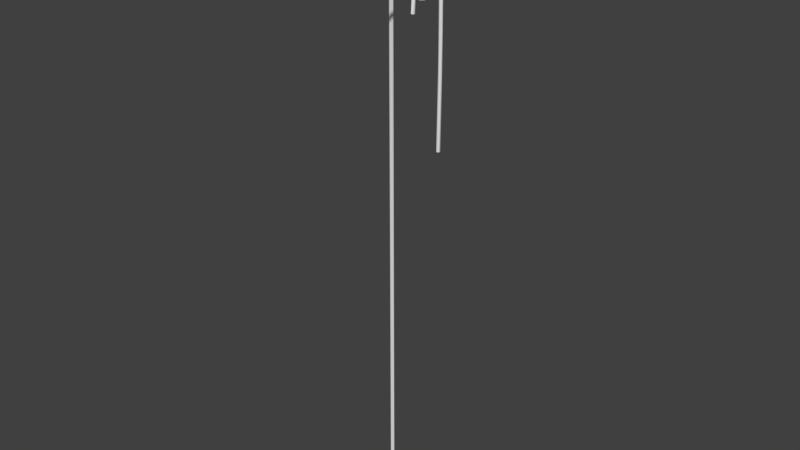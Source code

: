 # Source: RopeAndPiton.blend  (saved by Blender 2.78.0; exported with 4.5.12 LTS)
import bpy
from mathutils import Matrix  # noqa: F401  (used for matrix-valued properties, if any)

bpy.ops.wm.read_factory_settings(use_empty=True)
scene = bpy.context.scene
scene.name = 'Scene'

# ---- collections
col_collection_1 = bpy.data.collections.new('Collection 1'); scene.collection.children.link(col_collection_1)

# ---- materials (node trees are filled in below, after node groups)
mat_material = bpy.data.materials.new('Material')
mat_material.alpha_threshold = 0.0
mat_material.use_transparent_shadow = False
mat_material.roughness = 0.5
mat_material.line_color = (0.0, 0.0, 0.0, 1.0)

# ---- material node trees

# ---- world
world_world = bpy.data.worlds.new('World'); scene.world = world_world
world_world.color = (0.05088, 0.05088, 0.05088)
world_world.use_sun_shadow = False
world_world.sun_shadow_jitter_overblur = 0.0
world_world.cycles.sampling_method = 'MANUAL'

# ---- meshes
me_cylinder = bpy.data.meshes.new('Cylinder')
me_cylinder.from_pydata([(-0.1225, 0.2516, -0.03158), (0.2068, 0.2622, 0.02392), (-0.1251, 0.2467, -0.08826), (0.2067, 0.2649, -0.03297), (-0.1325, 0.2319, -0.1428), (0.2115, 0.2576, -0.08924), (-0.1447, 0.208, -0.193), (0.2211, 0.2405, -0.1427), (-0.161, 0.1758, -0.237), (0.2352, 0.2144, -0.1914), (-0.1809, 0.1365, -0.2731), (0.253, 0.1803, -0.2333), (-0.2037, 0.09171, -0.3), (0.274, 0.1394, -0.2669), (-0.2283, 0.0431, -0.3165), (0.2974, 0.09338, -0.2909), (-0.254, -0.007439, -0.3221), (0.3222, 0.04394, -0.3044), (-0.2796, -0.05798, -0.3165), (0.3476, -0.007003, -0.3068), (-0.3043, -0.1066, -0.3), (0.3725, -0.05748, -0.2981), (-0.327, -0.1514, -0.2731), (0.3959, -0.1056, -0.2786), (-0.3469, -0.1906, -0.237), (0.417, -0.1494, -0.249), (-0.3632, -0.2229, -0.193), (0.435, -0.1873, -0.2105), (-0.3754, -0.2468, -0.1428), (0.4492, -0.2178, -0.1645), (-0.3829, -0.2615, -0.08826), (0.459, -0.2398, -0.1129), (-0.3854, -0.2665, -0.03158), (0.464, -0.2523, -0.05756), (-0.3829, -0.2615, 0.02509), (0.4641, -0.255, -0.0006781), (-0.3754, -0.2468, 0.07959), (0.4593, -0.2476, 0.05559), (-0.3632, -0.2229, 0.1298), (0.4496, -0.2306, 0.1091), (-0.3469, -0.1906, 0.1738), (0.4356, -0.2045, 0.1577), (-0.327, -0.1514, 0.21), (0.4178, -0.1704, 0.1997), (-0.3043, -0.1066, 0.2368), (0.3968, -0.1295, 0.2333), (-0.2796, -0.05798, 0.2533), (0.3734, -0.08344, 0.2573), (-0.254, -0.007439, 0.2589), (0.3485, -0.034, 0.2708), (-0.2283, 0.0431, 0.2533), (0.3232, 0.01695, 0.2732), (-0.2037, 0.09171, 0.2368), (0.2983, 0.06743, 0.2645), (-0.1809, 0.1365, 0.21), (0.2749, 0.1155, 0.2449), (-0.161, 0.1758, 0.1738), (0.2537, 0.1593, 0.2153), (-0.1447, 0.208, 0.1298), (0.2358, 0.1972, 0.1768), (-0.1325, 0.2319, 0.07959), (0.2216, 0.2278, 0.1309), (-0.1251, 0.2467, 0.02509), (0.2118, 0.2497, 0.07924), (-0.4584, 0.5873, 0.02818), (-0.4634, 0.5848, -0.02849), (-0.4781, 0.5773, -0.08299), (-0.5021, 0.5651, -0.1332), (-0.5343, 0.5488, -0.1772), (-0.5735, 0.5288, -0.2134), (-0.6183, 0.5061, -0.2402), (-0.6669, 0.4814, -0.2567), (-0.7174, 0.4557, -0.2623), (-0.7679, 0.43, -0.2567), (-0.8165, 0.4053, -0.2402), (-0.8613, 0.3826, -0.2134), (-0.9005, 0.3626, -0.1772), (-0.9327, 0.3463, -0.1332), (-0.9566, 0.3341, -0.08299), (-0.9714, 0.3266, -0.02849), (-0.9764, 0.3241, 0.02818), (-0.9714, 0.3266, 0.08486), (-0.9566, 0.3341, 0.1394), (-0.9327, 0.3463, 0.1896), (-0.9005, 0.3626, 0.2336), (-0.8613, 0.3826, 0.2697), (-0.8165, 0.4053, 0.2966), (-0.7679, 0.43, 0.3131), (-0.7174, 0.4557, 0.3187), (-0.6669, 0.4814, 0.3131), (-0.6183, 0.5061, 0.2966), (-0.5735, 0.5288, 0.2697), (-0.5343, 0.5488, 0.2336), (-0.5021, 0.5651, 0.1896), (-0.4781, 0.5773, 0.1394), (-0.4634, 0.5848, 0.08485), (-0.5479, 1.319, 0.01676), (-0.5533, 1.32, -0.03991), (-0.5695, 1.324, -0.09441), (-0.5957, 1.33, -0.1446), (-0.6309, 1.337, -0.1887), (-0.6739, 1.347, -0.2248), (-0.7229, 1.358, -0.2516), (-0.776, 1.37, -0.2682), (-0.8313, 1.382, -0.2737), (-0.8866, 1.395, -0.2682), (-0.9398, 1.407, -0.2516), (-0.9888, 1.418, -0.2248), (-1.032, 1.428, -0.1887), (-1.067, 1.435, -0.1446), (-1.093, 1.441, -0.09441), (-1.109, 1.445, -0.03991), (-1.115, 1.446, 0.01676), (-1.109, 1.445, 0.07344), (-1.093, 1.441, 0.1279), (-1.067, 1.435, 0.1782), (-1.032, 1.428, 0.2222), (-0.9888, 1.418, 0.2583), (-0.9398, 1.407, 0.2852), (-0.8866, 1.395, 0.3017), (-0.8313, 1.382, 0.3073), (-0.776, 1.37, 0.3017), (-0.7229, 1.358, 0.2852), (-0.6739, 1.347, 0.2583), (-0.6309, 1.337, 0.2222), (-0.5957, 1.33, 0.1782), (-0.5695, 1.324, 0.1279), (-0.5533, 1.32, 0.07344), (-0.4409, 2.227, 0.02714), (-0.4431, 2.229, -0.0297), (-0.455, 2.237, -0.08482), (-0.4759, 2.251, -0.1361), (-0.5051, 2.269, -0.1815), (-0.5415, 2.291, -0.2194), (-0.5837, 2.316, -0.2483), (-0.6301, 2.343, -0.267), (-0.6788, 2.371, -0.2749), (-0.7281, 2.4, -0.2717), (-0.776, 2.427, -0.2574), (-0.8206, 2.452, -0.2326), (-0.8603, 2.474, -0.1983), (-0.8935, 2.493, -0.1558), (-0.919, 2.506, -0.1068), (-0.9358, 2.515, -0.053), (-0.9432, 2.518, 0.003387), (-0.941, 2.515, 0.06023), (-0.9291, 2.507, 0.1153), (-0.9082, 2.494, 0.1666), (-0.879, 2.476, 0.2121), (-0.8426, 2.454, 0.25), (-0.8004, 2.429, 0.2788), (-0.754, 2.401, 0.2976), (-0.7053, 2.373, 0.3055), (-0.656, 2.345, 0.3022), (-0.6082, 2.317, 0.2879), (-0.5635, 2.292, 0.2632), (-0.5238, 2.27, 0.2289), (-0.4906, 2.252, 0.1864), (-0.4651, 2.238, 0.1373), (-0.4483, 2.23, 0.08353), (-0.1042, 2.739, -0.03046), (-0.1039, 2.742, -0.0873), (-0.1064, 2.756, -0.1424), (-0.1117, 2.781, -0.1937), (-0.1194, 2.814, -0.2391), (-0.1294, 2.855, -0.277), (-0.1412, 2.903, -0.3059), (-0.1544, 2.955, -0.3246), (-0.1685, 3.01, -0.3325), (-0.1829, 3.065, -0.3293), (-0.1971, 3.118, -0.315), (-0.2105, 3.168, -0.2902), (-0.2226, 3.211, -0.2559), (-0.233, 3.248, -0.2134), (-0.2413, 3.276, -0.1644), (-0.247, 3.293, -0.1106), (-0.2501, 3.301, -0.05421), (-0.2504, 3.297, 0.002632), (-0.2479, 3.283, 0.05775), (-0.2427, 3.259, 0.109), (-0.2349, 3.226, 0.1545), (-0.2249, 3.184, 0.1924), (-0.2131, 3.137, 0.2212), (-0.1999, 3.085, 0.24), (-0.1858, 3.03, 0.2479), (-0.1714, 2.975, 0.2446), (-0.1572, 2.922, 0.2303), (-0.1438, 2.872, 0.2056), (-0.1317, 2.828, 0.1713), (-0.1213, 2.792, 0.1288), (-0.1131, 2.764, 0.07969), (-0.1073, 2.746, 0.02593), (0.4331, 2.775, -0.119), (0.4351, 2.778, -0.1759), (0.4402, 2.791, -0.231), (0.448, 2.815, -0.2823), (0.4583, 2.848, -0.3277), (0.4708, 2.888, -0.3656), (0.4849, 2.935, -0.3945), (0.5, 2.987, -0.4132), (0.5157, 3.041, -0.4211), (0.5313, 3.096, -0.4179), (0.5463, 3.149, -0.4036), (0.5599, 3.198, -0.3788), (0.5718, 3.242, -0.3445), (0.5814, 3.279, -0.302), (0.5884, 3.307, -0.2529), (0.5925, 3.325, -0.1992), (0.5936, 3.333, -0.1428), (0.5916, 3.33, -0.08595), (0.5866, 3.317, -0.03084), (0.5788, 3.293, 0.02043), (0.5685, 3.261, 0.06589), (0.556, 3.22, 0.1038), (0.5419, 3.173, 0.1326), (0.5267, 3.121, 0.1514), (0.511, 3.067, 0.1593), (0.4954, 3.013, 0.156), (0.4805, 2.959, 0.1417), (0.4668, 2.91, 0.117), (0.455, 2.866, 0.08268), (0.4454, 2.829, 0.04019), (0.4384, 2.801, -0.008889), (0.4342, 2.783, -0.06265), (0.8338, 2.197, -0.2424), (0.8372, 2.197, -0.2992), (0.8504, 2.203, -0.3543), (0.873, 2.213, -0.4056), (0.9039, 2.228, -0.4511), (0.9422, 2.246, -0.489), (0.9862, 2.268, -0.5178), (1.034, 2.292, -0.5366), (1.085, 2.318, -0.5445), (1.135, 2.343, -0.5412), (1.184, 2.369, -0.5269), (1.23, 2.392, -0.5022), (1.27, 2.414, -0.4679), (1.303, 2.432, -0.4254), (1.328, 2.446, -0.3763), (1.345, 2.455, -0.3225), (1.351, 2.46, -0.2661), (1.348, 2.459, -0.2093), (1.335, 2.454, -0.1542), (1.312, 2.443, -0.1029), (1.281, 2.429, -0.05745), (1.243, 2.41, -0.01956), (1.199, 2.388, 0.009312), (1.151, 2.364, 0.02805), (1.1, 2.339, 0.03595), (1.05, 2.313, 0.03269), (1.001, 2.288, 0.0184), (0.9553, 2.264, -0.006363), (0.9151, 2.243, -0.04065), (0.8818, 2.225, -0.08315), (0.8565, 2.211, -0.1322), (0.8403, 2.201, -0.186), (0.8818, 1.286, -0.297), (0.8852, 1.286, -0.3538), (0.8995, 1.287, -0.4089), (0.9241, 1.29, -0.4602), (0.9581, 1.294, -0.5057), (1.0, 1.3, -0.5436), (1.049, 1.307, -0.5724), (1.102, 1.315, -0.5912), (1.158, 1.323, -0.5991), (1.214, 1.332, -0.5958), (1.268, 1.341, -0.5815), (1.319, 1.35, -0.5567), (1.364, 1.357, -0.5225), (1.401, 1.364, -0.48), (1.429, 1.37, -0.4309), (1.448, 1.374, -0.3771), (1.455, 1.376, -0.3207), (1.452, 1.377, -0.2639), (1.438, 1.376, -0.2088), (1.413, 1.373, -0.1575), (1.379, 1.368, -0.112), (1.337, 1.362, -0.07416), (1.288, 1.355, -0.04529), (1.235, 1.347, -0.02654), (1.179, 1.339, -0.01865), (1.123, 1.33, -0.02191), (1.069, 1.321, -0.0362), (1.018, 1.313, -0.06096), (0.9735, 1.305, -0.09525), (0.9361, 1.298, -0.1378), (0.9078, 1.293, -0.1868), (0.8894, 1.289, -0.2406), (0.7219, 0.7548, -0.4097), (0.7244, 0.7524, -0.4665), (0.7369, 0.7456, -0.5217), (0.7591, 0.7344, -0.5729), (0.79, 0.7195, -0.6184), (0.8284, 0.7013, -0.6563), (0.8729, 0.6806, -0.6852), (0.9218, 0.6581, -0.7039), (0.9731, 0.6348, -0.7118), (1.025, 0.6115, -0.7085), (1.075, 0.5891, -0.6942), (1.122, 0.5684, -0.6695), (1.164, 0.5504, -0.6352), (1.199, 0.5356, -0.5927), (1.226, 0.5246, -0.5436), (1.243, 0.5179, -0.4898), (1.251, 0.5156, -0.4335), (1.248, 0.518, -0.3766), (1.236, 0.5249, -0.3215), (1.214, 0.5361, -0.2702), (1.183, 0.551, -0.2248), (1.144, 0.5692, -0.1869), (1.1, 0.5899, -0.158), (1.051, 0.6124, -0.1393), (0.9996, 0.6357, -0.1314), (0.9477, 0.659, -0.1346), (0.8974, 0.6814, -0.1489), (0.8504, 0.7021, -0.1737), (0.8087, 0.7201, -0.208), (0.7738, 0.7349, -0.2505), (0.7471, 0.7459, -0.2996), (0.7295, 0.7526, -0.3533), (0.5945, 0.3426, -0.473), (0.5979, 0.337, -0.5295), (0.6068, 0.322, -0.5837), (0.6208, 0.2982, -0.6335), (0.6395, 0.2664, -0.6769), (0.6621, 0.2279, -0.7124), (0.6877, 0.1842, -0.7384), (0.7154, 0.137, -0.754), (0.744, 0.08798, -0.7587), (0.7726, 0.03914, -0.7522), (0.7999, -0.007677, -0.7347), (0.825, -0.05067, -0.7071), (0.8469, -0.08819, -0.6702), (0.8647, -0.1188, -0.6256), (0.8777, -0.1413, -0.575), (0.8855, -0.1548, -0.5202), (0.8878, -0.1589, -0.4634), (0.8844, -0.1534, -0.4069), (0.8755, -0.1384, -0.3526), (0.8615, -0.1145, -0.3029), (0.8428, -0.08277, -0.2594), (0.8202, -0.0443, -0.224), (0.7946, -0.0005948, -0.198), (0.767, 0.04666, -0.1824), (0.7383, 0.09565, -0.1777), (0.7097, 0.1445, -0.1842), (0.6824, 0.1913, -0.2017), (0.6573, 0.2343, -0.2293), (0.6355, 0.2718, -0.2662), (0.6177, 0.3024, -0.3108), (0.6046, 0.3249, -0.3614), (0.5968, 0.3385, -0.4162), (0.2046, 0.2217, -0.4756), (0.2063, 0.2149, -0.5322), (0.2087, 0.1974, -0.5863), (0.2117, 0.1696, -0.6359), (0.2153, 0.1326, -0.6791), (0.2192, 0.08801, -0.7143), (0.2233, 0.03738, -0.74), (0.2275, -0.01731, -0.7553), (0.2316, -0.07394, -0.7597), (0.2354, -0.1304, -0.7529), (0.2388, -0.1844, -0.7352), (0.2417, -0.2339, -0.7072), (0.244, -0.2771, -0.6702), (0.2455, -0.3122, -0.6254), (0.2462, -0.338, -0.5746), (0.2461, -0.3534, -0.5197), (0.2452, -0.3578, -0.463), (0.2435, -0.3511, -0.4065), (0.2411, -0.3335, -0.3523), (0.2381, -0.3057, -0.3027), (0.2346, -0.2688, -0.2595), (0.2307, -0.2241, -0.2244), (0.2265, -0.1735, -0.1986), (0.2223, -0.1188, -0.1833), (0.2182, -0.06219, -0.1789), (0.2144, -0.005777, -0.1858), (0.211, 0.04824, -0.2035), (0.2081, 0.09779, -0.2314), (0.2058, 0.141, -0.2685), (0.2043, 0.1761, -0.3133), (0.2036, 0.2019, -0.364), (0.2037, 0.2172, -0.4189), (-0.1497, 0.2287, -0.486), (-0.1487, 0.2208, -0.5424), (-0.1528, 0.2033, -0.5964), (-0.1618, 0.1768, -0.646), (-0.1756, 0.1424, -0.6893), (-0.1935, 0.1013, -0.7245), (-0.2148, 0.05531, -0.7504), (-0.2387, 0.006018, -0.7659), (-0.2643, -0.04463, -0.7705), (-0.2906, -0.0947, -0.764), (-0.3167, -0.1423, -0.7465), (-0.3414, -0.1855, -0.7189), (-0.3639, -0.2227, -0.6822), (-0.3833, -0.2525, -0.6377), (-0.3988, -0.2737, -0.5871), (-0.4099, -0.2855, -0.5325), (-0.4161, -0.2875, -0.476), (-0.4171, -0.2796, -0.4196), (-0.413, -0.2621, -0.3656), (-0.4039, -0.2356, -0.316), (-0.3902, -0.2012, -0.2727), (-0.3723, -0.1601, -0.2375), (-0.351, -0.1141, -0.2116), (-0.3271, -0.06482, -0.1961), (-0.3015, -0.01417, -0.1915), (-0.2751, 0.0359, -0.198), (-0.2491, 0.08346, -0.2155), (-0.2244, 0.1267, -0.2431), (-0.2019, 0.1639, -0.2798), (-0.1825, 0.1937, -0.3243), (-0.167, 0.2149, -0.3749), (-0.1559, 0.2267, -0.4295), (-0.4132, 0.6436, -0.5532), (-0.4134, 0.6353, -0.6095), (-0.4237, 0.6224, -0.6641), (-0.4435, 0.6053, -0.7146), (-0.4722, 0.5848, -0.7593), (-0.5086, 0.5616, -0.7965), (-0.5514, 0.5366, -0.8246), (-0.5988, 0.5107, -0.8426), (-0.6491, 0.485, -0.8498), (-0.7003, 0.4604, -0.846), (-0.7505, 0.4379, -0.8312), (-0.7978, 0.4184, -0.8061), (-0.8402, 0.4026, -0.7716), (-0.8763, 0.3911, -0.729), (-0.9045, 0.3843, -0.68), (-0.9239, 0.3826, -0.6265), (-0.9336, 0.3859, -0.5705), (-0.9334, 0.3942, -0.5142), (-0.9231, 0.4071, -0.4596), (-0.9033, 0.4242, -0.4091), (-0.8746, 0.4447, -0.3644), (-0.8382, 0.4679, -0.3272), (-0.7954, 0.4929, -0.2991), (-0.748, 0.5188, -0.2811), (-0.6977, 0.5445, -0.2739), (-0.6465, 0.5691, -0.2777), (-0.5963, 0.5916, -0.2925), (-0.549, 0.6111, -0.3176), (-0.5066, 0.6269, -0.3521), (-0.4705, 0.6384, -0.3947), (-0.4423, 0.6452, -0.4437), (-0.4229, 0.6469, -0.4972), (-0.4657, 1.367, -0.6755), (-0.4687, 1.366, -0.7323), (-0.4827, 1.366, -0.7875), (-0.5072, 1.367, -0.8389), (-0.5412, 1.368, -0.8846), (-0.5835, 1.37, -0.9227), (-0.6323, 1.372, -0.9519), (-0.686, 1.375, -0.9709), (-0.7422, 1.378, -0.9791), (-0.799, 1.381, -0.9762), (-0.8541, 1.384, -0.9622), (-0.9055, 1.387, -0.9377), (-0.951, 1.39, -0.9037), (-0.9891, 1.392, -0.8614), (-1.018, 1.394, -0.8125), (-1.037, 1.396, -0.7588), (-1.045, 1.397, -0.7024), (-1.042, 1.397, -0.6456), (-1.028, 1.397, -0.5904), (-1.004, 1.396, -0.539), (-0.9699, 1.395, -0.4933), (-0.9276, 1.393, -0.4552), (-0.8787, 1.391, -0.426), (-0.8251, 1.388, -0.407), (-0.7688, 1.386, -0.3988), (-0.7121, 1.383, -0.4017), (-0.6569, 1.379, -0.4157), (-0.6056, 1.377, -0.4402), (-0.56, 1.374, -0.4742), (-0.522, 1.371, -0.5165), (-0.4929, 1.369, -0.5654), (-0.4739, 1.368, -0.6191), (-0.4197, 2.325, -0.6753), (-0.4205, 2.324, -0.7323), (-0.4322, 2.327, -0.788), (-0.4544, 2.331, -0.8403), (-0.486, 2.337, -0.8872), (-0.526, 2.346, -0.9269), (-0.5727, 2.356, -0.9579), (-0.6245, 2.366, -0.9789), (-0.6793, 2.378, -0.9892), (-0.7349, 2.39, -0.9884), (-0.7894, 2.402, -0.9766), (-0.8404, 2.413, -0.954), (-0.8862, 2.423, -0.9217), (-0.925, 2.432, -0.8809), (-0.9552, 2.439, -0.8331), (-0.9757, 2.444, -0.7802), (-0.9857, 2.446, -0.7242), (-0.9848, 2.447, -0.6673), (-0.9731, 2.444, -0.6116), (-0.951, 2.44, -0.5593), (-0.9194, 2.434, -0.5124), (-0.8794, 2.425, -0.4727), (-0.8326, 2.416, -0.4417), (-0.7809, 2.405, -0.4206), (-0.7261, 2.393, -0.4103), (-0.6704, 2.381, -0.4111), (-0.616, 2.369, -0.423), (-0.5649, 2.358, -0.4455), (-0.5191, 2.348, -0.4778), (-0.4804, 2.339, -0.5186), (-0.4502, 2.332, -0.5664), (-0.4297, 2.327, -0.6193), (-0.2397, 2.862, -0.6541), (-0.2405, 2.862, -0.711), (-0.2496, 2.87, -0.7667), (-0.2666, 2.885, -0.819), (-0.2908, 2.906, -0.8659), (-0.3213, 2.933, -0.9056), (-0.3568, 2.965, -0.9366), (-0.3962, 3.001, -0.9576), (-0.4378, 3.038, -0.968), (-0.48, 3.077, -0.9672), (-0.5212, 3.114, -0.9553), (-0.5599, 3.149, -0.9328), (-0.5945, 3.181, -0.9005), (-0.6237, 3.208, -0.8596), (-0.6464, 3.229, -0.8118), (-0.6618, 3.243, -0.7589), (-0.6691, 3.25, -0.7029), (-0.6682, 3.25, -0.646), (-0.6592, 3.243, -0.5903), (-0.6422, 3.228, -0.538), (-0.618, 3.206, -0.4911), (-0.5875, 3.179, -0.4514), (-0.5519, 3.147, -0.4204), (-0.5126, 3.112, -0.3994), (-0.471, 3.074, -0.389), (-0.4288, 3.036, -0.3898), (-0.3876, 2.999, -0.4017), (-0.3489, 2.963, -0.4242), (-0.3143, 2.932, -0.4565), (-0.2851, 2.905, -0.4974), (-0.2624, 2.884, -0.5452), (-0.247, 2.869, -0.5981), (0.2115, 3.148, -0.5937), (0.211, 3.148, -0.6507), (0.2095, 3.16, -0.7064), (0.2071, 3.182, -0.7587), (0.2037, 3.215, -0.8056), (0.1997, 3.255, -0.8453), (0.1951, 3.303, -0.8763), (0.19, 3.355, -0.8973), (0.1848, 3.411, -0.9076), (0.1796, 3.468, -0.9068), (0.1745, 3.523, -0.895), (0.1699, 3.575, -0.8724), (0.1658, 3.622, -0.8401), (0.1625, 3.662, -0.7993), (0.16, 3.693, -0.7515), (0.1585, 3.714, -0.6986), (0.1579, 3.724, -0.6426), (0.1584, 3.723, -0.5857), (0.1599, 3.711, -0.53), (0.1624, 3.689, -0.4777), (0.1657, 3.657, -0.4308), (0.1698, 3.616, -0.3911), (0.1744, 3.569, -0.3601), (0.1794, 3.516, -0.339), (0.1847, 3.46, -0.3287), (0.1899, 3.404, -0.3295), (0.1949, 3.348, -0.3414), (0.1996, 3.296, -0.3639), (0.2036, 3.249, -0.3962), (0.207, 3.21, -0.437), (0.2095, 3.179, -0.4848), (0.211, 3.158, -0.5377), (0.6487, 3.078, -0.5254), (0.6487, 3.079, -0.5823), (0.6536, 3.089, -0.638), (0.6634, 3.11, -0.6903), (0.6775, 3.139, -0.7372), (0.6956, 3.175, -0.7769), (0.7168, 3.218, -0.8079), (0.7404, 3.266, -0.829), (0.7654, 3.316, -0.8393), (0.7909, 3.367, -0.8385), (0.816, 3.416, -0.8266), (0.8396, 3.463, -0.8041), (0.8608, 3.505, -0.7718), (0.8789, 3.54, -0.731), (0.8931, 3.568, -0.6832), (0.9029, 3.586, -0.6303), (0.9079, 3.595, -0.5743), (0.9079, 3.595, -0.5173), (0.903, 3.584, -0.4616), (0.8932, 3.563, -0.4093), (0.8791, 3.534, -0.3624), (0.861, 3.498, -0.3227), (0.8398, 3.455, -0.2917), (0.8163, 3.408, -0.2707), (0.7912, 3.357, -0.2604), (0.7657, 3.307, -0.2612), (0.7406, 3.257, -0.273), (0.717, 3.21, -0.2956), (0.6958, 3.168, -0.3279), (0.6777, 3.133, -0.3687), (0.6635, 3.105, -0.4165), (0.6537, 3.087, -0.4694), (1.357, 2.388, -0.5085), (1.371, 2.386, -0.5636), (1.392, 2.392, -0.6162), (1.42, 2.405, -0.664), (1.453, 2.426, -0.7053), (1.491, 2.454, -0.7385), (1.531, 2.486, -0.7624), (1.572, 2.523, -0.7759), (1.612, 2.563, -0.7787), (1.651, 2.604, -0.7705), (1.687, 2.645, -0.7517), (1.717, 2.683, -0.7231), (1.741, 2.718, -0.6856), (1.759, 2.749, -0.6408), (1.769, 2.773, -0.5904), (1.771, 2.791, -0.5363), (1.765, 2.801, -0.4806), (1.751, 2.803, -0.4254), (1.729, 2.798, -0.3729), (1.702, 2.784, -0.3251), (1.669, 2.763, -0.2837), (1.631, 2.736, -0.2505), (1.591, 2.703, -0.2267), (1.55, 2.666, -0.2131), (1.509, 2.626, -0.2104), (1.471, 2.585, -0.2186), (1.435, 2.545, -0.2373), (1.405, 2.506, -0.266), (1.381, 2.471, -0.3035), (1.363, 2.44, -0.3483), (1.353, 2.416, -0.3987), (1.351, 2.398, -0.4528), (1.393, 1.785, -0.4401), (1.403, 1.775, -0.4953), (1.423, 1.767, -0.5478), (1.454, 1.762, -0.5956), (1.493, 1.76, -0.6369), (1.539, 1.76, -0.6702), (1.591, 1.764, -0.694), (1.646, 1.77, -0.7076), (1.702, 1.778, -0.7103), (1.757, 1.789, -0.7021), (1.81, 1.801, -0.6833), (1.857, 1.815, -0.6547), (1.897, 1.83, -0.6172), (1.929, 1.844, -0.5724), (1.952, 1.858, -0.522), (1.964, 1.872, -0.4679), (1.965, 1.883, -0.4122), (1.955, 1.893, -0.357), (1.934, 1.901, -0.3045), (1.903, 1.906, -0.2567), (1.864, 1.908, -0.2154), (1.818, 1.908, -0.1821), (1.766, 1.904, -0.1583), (1.711, 1.898, -0.1447), (1.655, 1.89, -0.142), (1.6, 1.879, -0.1502), (1.548, 1.867, -0.169), (1.5, 1.853, -0.1976), (1.46, 1.839, -0.2351), (1.428, 1.824, -0.2799), (1.406, 1.81, -0.3303), (1.394, 1.797, -0.3844), (1.411, 1.278, -0.2911), (1.416, 1.265, -0.3463), (1.431, 1.249, -0.3988), (1.457, 1.232, -0.4466), (1.491, 1.214, -0.4879), (1.534, 1.195, -0.5212), (1.582, 1.176, -0.545), (1.634, 1.159, -0.5586), (1.689, 1.143, -0.5613), (1.744, 1.13, -0.5531), (1.797, 1.119, -0.5343), (1.845, 1.112, -0.5057), (1.888, 1.108, -0.4682), (1.923, 1.108, -0.4234), (1.949, 1.111, -0.373), (1.966, 1.118, -0.3189), (1.971, 1.129, -0.2632), (1.966, 1.142, -0.2081), (1.951, 1.158, -0.1555), (1.925, 1.175, -0.1077), (1.891, 1.193, -0.06638), (1.848, 1.212, -0.03315), (1.8, 1.231, -0.009301), (1.748, 1.248, 0.004253), (1.693, 1.264, 0.006994), (1.638, 1.277, -0.001185), (1.586, 1.288, -0.01997), (1.537, 1.295, -0.04864), (1.494, 1.299, -0.08609), (1.459, 1.299, -0.1309), (1.433, 1.296, -0.1813), (1.416, 1.289, -0.2354), (1.231, 0.6078, -0.1346), (1.233, 0.5938, -0.1898), (1.245, 0.5752, -0.2423), (1.266, 0.5527, -0.2901), (1.296, 0.5271, -0.3314), (1.333, 0.4995, -0.3647), (1.376, 0.4709, -0.3885), (1.424, 0.4424, -0.4021), (1.474, 0.4151, -0.4048), (1.524, 0.3901, -0.3966), (1.573, 0.3682, -0.3778), (1.619, 0.3504, -0.3492), (1.66, 0.3374, -0.3117), (1.694, 0.3295, -0.2669), (1.721, 0.3273, -0.2165), (1.738, 0.3306, -0.1624), (1.746, 0.3394, -0.1067), (1.744, 0.3534, -0.05154), (1.732, 0.372, 0.0009738), (1.711, 0.3945, 0.04881), (1.681, 0.4201, 0.09014), (1.644, 0.4477, 0.1234), (1.601, 0.4763, 0.1472), (1.554, 0.5048, 0.1608), (1.504, 0.5321, 0.1635), (1.453, 0.5571, 0.1553), (1.404, 0.579, 0.1365), (1.358, 0.5968, 0.1079), (1.317, 0.6098, 0.07042), (1.283, 0.6177, 0.02563), (1.257, 0.6199, -0.02478), (1.239, 0.6166, -0.07888), (0.7946, 0.08541, -0.06204), (0.7915, 0.06795, -0.1162), (0.7937, 0.04138, -0.1665), (0.8009, 0.006702, -0.2111), (0.813, -0.03474, -0.2482), (0.8295, -0.08135, -0.2765), (0.8497, -0.1314, -0.2948), (0.8729, -0.1828, -0.3024), (0.8981, -0.2338, -0.2991), (0.9244, -0.2822, -0.285), (0.9509, -0.3264, -0.2605), (0.9764, -0.3644, -0.2268), (1.0, -0.395, -0.1849), (1.021, -0.417, -0.1367), (1.038, -0.4294, -0.0838), (1.051, -0.4318, -0.02839), (1.059, -0.4241, 0.02745), (1.062, -0.4067, 0.08157), (1.06, -0.3801, 0.1319), (1.053, -0.3454, 0.1765), (1.041, -0.304, 0.2136), (1.024, -0.2574, 0.2419), (1.004, -0.2074, 0.2602), (0.9807, -0.1559, 0.2678), (0.9555, -0.105, 0.2645), (0.9292, -0.05651, 0.2504), (0.9027, -0.01238, 0.226), (0.8772, 0.02572, 0.1922), (0.8536, 0.05632, 0.1503), (0.8328, 0.07825, 0.1021), (0.8156, 0.09066, 0.04922), (0.8027, 0.09308, -0.006198), (0.2794, -0.169, -0.09113), (0.2725, -0.1853, -0.1453), (0.2685, -0.2117, -0.1956), (0.2676, -0.2471, -0.2402), (0.2699, -0.2902, -0.2773), (0.2753, -0.3393, -0.3056), (0.2835, -0.3926, -0.3239), (0.2943, -0.448, -0.3315), (0.3072, -0.5034, -0.3282), (0.3217, -0.5566, -0.3141), (0.3374, -0.6056, -0.2896), (0.3535, -0.6485, -0.2559), (0.3695, -0.6837, -0.214), (0.3847, -0.7098, -0.1658), (0.3986, -0.7259, -0.1129), (0.4106, -0.7312, -0.05748), (0.4202, -0.7256, -0.001641), (0.4272, -0.7093, 0.05248), (0.4312, -0.6829, 0.1028), (0.4321, -0.6475, 0.1474), (0.4298, -0.6044, 0.1845), (0.4244, -0.5552, 0.2128), (0.4162, -0.5019, 0.2311), (0.4054, -0.4465, 0.2388), (0.3925, -0.3912, 0.2354), (0.378, -0.338, 0.2213), (0.3623, -0.289, 0.1969), (0.3462, -0.246, 0.1631), (0.3302, -0.2108, 0.1213), (0.315, -0.1847, 0.07298), (0.3011, -0.1687, 0.02012), (0.2891, -0.1634, -0.03529), (-0.266, -0.1713, -0.08012), (-0.2644, -0.1837, -0.1357), (-0.2649, -0.2065, -0.1879), (-0.2675, -0.2388, -0.2347), (-0.272, -0.2795, -0.2743), (-0.2783, -0.3269, -0.3052), (-0.2861, -0.3793, -0.3262), (-0.2951, -0.4346, -0.3365), (-0.305, -0.4906, -0.3356), (-0.3154, -0.5454, -0.3238), (-0.3259, -0.5966, -0.3013), (-0.3361, -0.6424, -0.269), (-0.3456, -0.6811, -0.2283), (-0.3541, -0.711, -0.1806), (-0.3611, -0.7311, -0.1278), (-0.3665, -0.7407, -0.07188), (-0.3701, -0.7392, -0.01506), (-0.3716, -0.7268, 0.04051), (-0.3711, -0.704, 0.0927), (-0.3685, -0.6717, 0.1395), (-0.364, -0.631, 0.1791), (-0.3577, -0.5836, 0.21), (-0.3499, -0.5312, 0.231), (-0.3409, -0.4759, 0.2413), (-0.331, -0.4199, 0.2405), (-0.3206, -0.3652, 0.2286), (-0.3101, -0.3139, 0.2061), (-0.2999, -0.2681, 0.1738), (-0.2904, -0.2295, 0.1331), (-0.282, -0.1995, 0.08539), (-0.2749, -0.1794, 0.03258), (-0.2695, -0.1699, -0.0233), (-0.7221, 0.2084, -0.1868), (-0.7295, 0.1984, -0.2423), (-0.7456, 0.1822, -0.2945), (-0.7697, 0.1604, -0.3413), (-0.8009, 0.134, -0.3809), (-0.8381, 0.1039, -0.4118), (-0.8797, 0.07121, -0.4328), (-0.9243, 0.03728, -0.4431), (-0.97, 0.003366, -0.4423), (-1.015, -0.02921, -0.4304), (-1.058, -0.05921, -0.4079), (-1.097, -0.08547, -0.3757), (-1.13, -0.107, -0.3349), (-1.157, -0.1229, -0.2872), (-1.176, -0.1327, -0.2344), (-1.187, -0.1359, -0.1785), (-1.188, -0.1324, -0.1217), (-1.181, -0.1224, -0.06614), (-1.165, -0.1062, -0.01395), (-1.141, -0.08444, 0.03284), (-1.109, -0.058, 0.07245), (-1.072, -0.02787, 0.1033), (-1.031, 0.004796, 0.1243), (-0.986, 0.03873, 0.1346), (-0.9403, 0.07264, 0.1338), (-0.8951, 0.1052, 0.1219), (-0.8522, 0.1352, 0.09943), (-0.8133, 0.1615, 0.06719), (-0.7798, 0.183, 0.02644), (-0.7531, 0.1989, -0.02126), (-0.7342, 0.2087, -0.07407), (-0.7237, 0.2119, -0.13), (-0.9672, 0.8441, -0.3182), (-0.979, 0.8401, -0.3738), (-1.001, 0.8359, -0.426), (-1.034, 0.8318, -0.4728), (-1.074, 0.8279, -0.5124), (-1.122, 0.8243, -0.5433), (-1.175, 0.8212, -0.5643), (-1.231, 0.8187, -0.5745), (-1.288, 0.8169, -0.5737), (-1.343, 0.8158, -0.5619), (-1.396, 0.8156, -0.5394), (-1.443, 0.8162, -0.5071), (-1.482, 0.8176, -0.4664), (-1.513, 0.8197, -0.4187), (-1.535, 0.8225, -0.3659), (-1.545, 0.8258, -0.31), (-1.544, 0.8296, -0.2532), (-1.533, 0.8336, -0.1976), (-1.51, 0.8378, -0.1454), (-1.478, 0.8419, -0.09861), (-1.437, 0.8458, -0.059), (-1.39, 0.8494, -0.02811), (-1.337, 0.8525, -0.007116), (-1.281, 0.855, 0.003173), (-1.224, 0.8568, 0.00236), (-1.168, 0.8579, -0.009521), (-1.116, 0.8581, -0.03202), (-1.069, 0.8575, -0.06426), (-1.029, 0.8561, -0.105), (-0.9981, 0.854, -0.1527), (-0.9769, 0.8512, -0.2055), (-0.9665, 0.8479, -0.2614), (-0.9983, 1.797, -0.3809), (-1.01, 1.793, -0.4364), (-1.032, 1.789, -0.4886), (-1.065, 1.784, -0.5354), (-1.105, 1.781, -0.575), (-1.153, 1.777, -0.6059), (-1.206, 1.774, -0.6269), (-1.262, 1.771, -0.6372), (-1.319, 1.77, -0.6364), (-1.375, 1.768, -0.6245), (-1.427, 1.768, -0.602), (-1.474, 1.769, -0.5698), (-1.514, 1.77, -0.529), (-1.545, 1.772, -0.4813), (-1.566, 1.775, -0.4285), (-1.576, 1.778, -0.3726), (-1.575, 1.782, -0.3158), (-1.564, 1.786, -0.2602), (-1.541, 1.79, -0.208), (-1.509, 1.795, -0.1613), (-1.468, 1.798, -0.1217), (-1.421, 1.802, -0.09076), (-1.368, 1.805, -0.06976), (-1.312, 1.808, -0.05948), (-1.255, 1.809, -0.06029), (-1.199, 1.811, -0.07217), (-1.147, 1.811, -0.09466), (-1.1, 1.81, -0.1269), (-1.06, 1.809, -0.1677), (-1.029, 1.807, -0.2154), (-1.008, 1.804, -0.2682), (-0.9976, 1.801, -0.324), (-0.8434, 3.654, -0.566), (-0.8555, 3.652, -0.6216), (-0.8782, 3.653, -0.6739), (-0.9104, 3.654, -0.7208), (-0.9511, 3.658, -0.7605), (-0.9985, 3.663, -0.7916), (-1.051, 3.67, -0.8127), (-1.106, 3.678, -0.8232), (-1.163, 3.687, -0.8225), (-1.218, 3.696, -0.8108), (-1.269, 3.705, -0.7885), (-1.315, 3.715, -0.7564), (-1.354, 3.723, -0.7158), (-1.384, 3.731, -0.6682), (-1.405, 3.738, -0.6154), (-1.415, 3.743, -0.5596), (-1.413, 3.747, -0.5028), (-1.401, 3.748, -0.4471), (-1.379, 3.748, -0.3949), (-1.346, 3.747, -0.348), (-1.306, 3.743, -0.3083), (-1.258, 3.738, -0.2772), (-1.206, 3.731, -0.2561), (-1.15, 3.723, -0.2456), (-1.094, 3.714, -0.2462), (-1.039, 3.705, -0.258), (-0.9877, 3.696, -0.2803), (-0.9416, 3.686, -0.3124), (-0.9027, 3.678, -0.353), (-0.8724, 3.67, -0.4006), (-0.852, 3.663, -0.4534), (-0.8422, 3.658, -0.5092), (-0.8435, 5.792, -0.7896), (-0.8615, 5.786, -0.8432), (-0.8895, 5.777, -0.892), (-0.9263, 5.767, -0.9343), (-0.9707, 5.756, -0.9683), (-1.021, 5.744, -0.9927), (-1.075, 5.732, -1.007), (-1.13, 5.721, -1.01), (-1.186, 5.71, -1.001), (-1.238, 5.7, -0.9824), (-1.287, 5.691, -0.9533), (-1.328, 5.685, -0.9152), (-1.362, 5.68, -0.8697), (-1.387, 5.678, -0.8183), (-1.401, 5.678, -0.7632), (-1.405, 5.681, -0.7064), (-1.397, 5.686, -0.6502), (-1.379, 5.692, -0.5966), (-1.351, 5.701, -0.5477), (-1.314, 5.711, -0.5055), (-1.27, 5.722, -0.4715), (-1.22, 5.734, -0.447), (-1.166, 5.746, -0.4331), (-1.11, 5.758, -0.4301), (-1.055, 5.769, -0.4383), (-1.002, 5.778, -0.4573), (-0.9542, 5.787, -0.4864), (-0.9123, 5.793, -0.5245), (-0.8785, 5.798, -0.5701), (-0.8539, 5.8, -0.6214), (-0.8396, 5.8, -0.6765), (-0.8361, 5.797, -0.7333), (0.2725, 0.4615, 0.1547), (0.2946, 0.4512, 0.2061), (0.2604, 0.4688, 0.09949), (0.2588, 0.4727, 0.0427), (0.2678, 0.473, -0.01354), (0.287, 0.4699, -0.06704), (0.3158, 0.4634, -0.1158), (0.3529, 0.4537, -0.1578), (0.397, 0.4413, -0.1916), (0.4464, 0.4266, -0.2159), (0.4992, 0.4101, -0.2296), (0.5533, 0.3926, -0.2323), (0.6067, 0.3746, -0.2239), (0.6573, 0.3569, -0.2047), (0.7031, 0.3401, -0.1754), (0.7425, 0.3249, -0.1371), (0.7739, 0.312, -0.09141), (0.7961, 0.3017, -0.03997), (0.8082, 0.2944, 0.0152), (0.8097, 0.2905, 0.072), (0.8007, 0.2901, 0.1282), (0.7815, 0.2933, 0.1817), (0.7527, 0.2998, 0.2305), (0.7156, 0.3094, 0.2725), (0.6715, 0.3219, 0.3063), (0.6221, 0.3366, 0.3306), (0.5693, 0.3531, 0.3443), (0.5152, 0.3706, 0.347), (0.4619, 0.3886, 0.3386), (0.4113, 0.4063, 0.3194), (0.3654, 0.4231, 0.2901), (0.326, 0.4382, 0.2518), (0.2491, 0.5764, 0.1477), (0.282, 0.5845, 0.1935), (0.2244, 0.5738, 0.09651), (0.2087, 0.5766, 0.04183), (0.2028, 0.5848, -0.01421), (0.2067, 0.598, -0.06945), (0.2204, 0.6158, -0.1218), (0.2434, 0.6375, -0.1692), (0.2747, 0.6623, -0.2098), (0.3131, 0.6891, -0.2421), (0.3573, 0.7169, -0.2649), (0.4054, 0.7448, -0.2773), (0.4556, 0.7715, -0.2787), (0.5061, 0.7962, -0.2692), (0.5548, 0.8178, -0.2491), (0.5999, 0.8355, -0.2191), (0.6396, 0.8486, -0.1805), (0.6725, 0.8567, -0.1347), (0.6973, 0.8593, -0.0835), (0.7129, 0.8565, -0.02882), (0.7189, 0.8483, 0.02722), (0.7149, 0.8351, 0.08246), (0.7012, 0.8172, 0.1348), (0.6783, 0.7956, 0.1822), (0.647, 0.7708, 0.2228), (0.6085, 0.744, 0.2552), (0.5644, 0.7162, 0.2779), (0.5163, 0.6883, 0.2903), (0.466, 0.6615, 0.2917), (0.4156, 0.6369, 0.2822), (0.3669, 0.6153, 0.2621), (0.3218, 0.5976, 0.2321), (0.05693, 0.6394, 0.06873), (0.05643, 0.6794, 0.1093), (0.06108, 0.6077, 0.02162), (0.06872, 0.5854, -0.03025), (0.07955, 0.5735, -0.08488), (0.09317, 0.5724, -0.1402), (0.109, 0.5821, -0.194), (0.1266, 0.6023, -0.2443), (0.145, 0.6322, -0.2891), (0.1638, 0.6706, -0.3267), (0.1821, 0.7161, -0.3557), (0.1992, 0.7669, -0.375), (0.2145, 0.821, -0.3837), (0.2274, 0.8764, -0.3817), (0.2374, 0.931, -0.3689), (0.2441, 0.9826, -0.3458), (0.2473, 1.029, -0.3134), (0.2468, 1.069, -0.2728), (0.2427, 1.101, -0.2257), (0.235, 1.123, -0.1738), (0.2242, 1.135, -0.1192), (0.2106, 1.136, -0.06392), (0.1947, 1.127, -0.0101), (0.1772, 1.106, 0.04019), (0.1587, 1.077, 0.08501), (0.1399, 1.038, 0.1226), (0.1217, 0.9926, 0.1516), (0.1045, 0.9419, 0.1709), (0.08921, 0.8877, 0.1797), (0.0763, 0.8323, 0.1776), (0.0663, 0.7777, 0.1648), (0.05959, 0.7261, 0.1417), (-0.2413, 0.5874, -0.04383), (-0.2692, 0.6209, -0.007199), (-0.2198, 0.5588, -0.08816), (-0.2056, 0.5362, -0.1385), (-0.1992, 0.5205, -0.1928), (-0.2009, 0.5122, -0.2491), (-0.2106, 0.5117, -0.3053), (-0.2279, 0.5191, -0.359), (-0.2522, 0.5339, -0.4084), (-0.2825, 0.5557, -0.4514), (-0.3177, 0.5836, -0.4864), (-0.3564, 0.6165, -0.5121), (-0.3971, 0.6533, -0.5275), (-0.4382, 0.6924, -0.532), (-0.4783, 0.7323, -0.5255), (-0.5157, 0.7716, -0.5081), (-0.549, 0.8087, -0.4805), (-0.5769, 0.8422, -0.4439), (-0.5984, 0.8708, -0.3996), (-0.6126, 0.8934, -0.3493), (-0.6189, 0.9091, -0.2949), (-0.6173, 0.9174, -0.2386), (-0.6076, 0.9179, -0.1825), (-0.5903, 0.9105, -0.1287), (-0.566, 0.8957, -0.0794), (-0.5357, 0.8739, -0.03638), (-0.5005, 0.846, -0.001345), (-0.4618, 0.8131, 0.02437), (-0.4211, 0.7763, 0.03978), (-0.38, 0.7373, 0.04429), (-0.3399, 0.6973, 0.03773), (-0.3025, 0.658, 0.02034), (-0.2702, 0.2893, 0.04958), (-0.3149, 0.3036, 0.08193), (-0.2333, 0.2732, 0.009342), (-0.2054, 0.256, -0.03724), (-0.1878, 0.2382, -0.08838), (-0.181, 0.2206, -0.1421), (-0.1853, 0.2038, -0.1964), (-0.2006, 0.1886, -0.2491), (-0.2262, 0.1753, -0.2982), (-0.2612, 0.1647, -0.3418), (-0.3043, 0.1571, -0.3783), (-0.3537, 0.1527, -0.4062), (-0.4076, 0.1518, -0.4245), (-0.4639, 0.1544, -0.4325), (-0.5205, 0.1603, -0.4298), (-0.5752, 0.1694, -0.4167), (-0.6258, 0.1814, -0.3934), (-0.6704, 0.1956, -0.3611), (-0.7074, 0.2117, -0.3208), (-0.7352, 0.229, -0.2743), (-0.7529, 0.2467, -0.2231), (-0.7597, 0.2643, -0.1694), (-0.7554, 0.2811, -0.1151), (-0.7401, 0.2964, -0.06245), (-0.7145, 0.3096, -0.01334), (-0.6795, 0.3202, 0.03029), (-0.6364, 0.3279, 0.06678), (-0.587, 0.3323, 0.09471), (-0.533, 0.3332, 0.113), (-0.4767, 0.3306, 0.121), (-0.4201, 0.3246, 0.1183), (-0.3655, 0.3155, 0.1051)], [], [(0, 1, 3, 2), (2, 3, 5, 4), (4, 5, 7, 6), (6, 7, 9, 8), (8, 9, 11, 10), (10, 11, 13, 12), (12, 13, 15, 14), (14, 15, 17, 16), (16, 17, 19, 18), (18, 19, 21, 20), (20, 21, 23, 22), (22, 23, 25, 24), (24, 25, 27, 26), (26, 27, 29, 28), (28, 29, 31, 30), (30, 31, 33, 32), (32, 33, 35, 34), (34, 35, 37, 36), (36, 37, 39, 38), (38, 39, 41, 40), (40, 41, 43, 42), (42, 43, 45, 44), (44, 45, 47, 46), (46, 47, 49, 48), (48, 49, 51, 50), (50, 51, 53, 52), (52, 53, 55, 54), (54, 55, 57, 56), (56, 57, 59, 58), (58, 59, 61, 60), (17, 15, 999, 1000), (60, 61, 63, 62), (62, 63, 1, 0), (6, 8, 68, 67), (71, 72, 104, 103), (24, 26, 77, 76), (42, 44, 86, 85), (60, 62, 95, 94), (16, 18, 73, 72), (34, 36, 82, 81), (52, 54, 91, 90), (8, 10, 69, 68), (26, 28, 78, 77), (44, 46, 87, 86), (0, 2, 65, 64), (62, 0, 64, 95), (18, 20, 74, 73), (36, 38, 83, 82), (54, 56, 92, 91), (10, 12, 70, 69), (28, 30, 79, 78), (46, 48, 88, 87), (2, 4, 66, 65), (20, 22, 75, 74), (38, 40, 84, 83), (56, 58, 93, 92), (12, 14, 71, 70), (30, 32, 80, 79), (48, 50, 89, 88), (4, 6, 67, 66), (22, 24, 76, 75), (40, 42, 85, 84), (58, 60, 94, 93), (14, 16, 72, 71), (32, 34, 81, 80), (50, 52, 90, 89), (106, 107, 139, 138), (85, 86, 118, 117), (72, 73, 105, 104), (86, 87, 119, 118), (73, 74, 106, 105), (87, 88, 120, 119), (74, 75, 107, 106), (88, 89, 121, 120), (75, 76, 108, 107), (89, 90, 122, 121), (76, 77, 109, 108), (90, 91, 123, 122), (77, 78, 110, 109), (64, 65, 97, 96), (91, 92, 124, 123), (78, 79, 111, 110), (65, 66, 98, 97), (92, 93, 125, 124), (79, 80, 112, 111), (66, 67, 99, 98), (93, 94, 126, 125), (80, 81, 113, 112), (67, 68, 100, 99), (94, 95, 127, 126), (81, 82, 114, 113), (68, 69, 101, 100), (95, 64, 96, 127), (82, 83, 115, 114), (69, 70, 102, 101), (83, 84, 116, 115), (70, 71, 103, 102), (84, 85, 117, 116), (141, 142, 174, 173), (120, 121, 153, 152), (107, 108, 140, 139), (121, 122, 154, 153), (108, 109, 141, 140), (122, 123, 155, 154), (109, 110, 142, 141), (96, 97, 129, 128), (123, 124, 156, 155), (110, 111, 143, 142), (97, 98, 130, 129), (124, 125, 157, 156), (111, 112, 144, 143), (98, 99, 131, 130), (125, 126, 158, 157), (112, 113, 145, 144), (99, 100, 132, 131), (126, 127, 159, 158), (113, 114, 146, 145), (100, 101, 133, 132), (127, 96, 128, 159), (114, 115, 147, 146), (101, 102, 134, 133), (115, 116, 148, 147), (102, 103, 135, 134), (116, 117, 149, 148), (103, 104, 136, 135), (117, 118, 150, 149), (104, 105, 137, 136), (118, 119, 151, 150), (105, 106, 138, 137), (119, 120, 152, 151), (176, 177, 209, 208), (128, 129, 161, 160), (155, 156, 188, 187), (142, 143, 175, 174), (129, 130, 162, 161), (156, 157, 189, 188), (143, 144, 176, 175), (130, 131, 163, 162), (157, 158, 190, 189), (144, 145, 177, 176), (131, 132, 164, 163), (158, 159, 191, 190), (145, 146, 178, 177), (132, 133, 165, 164), (159, 128, 160, 191), (146, 147, 179, 178), (133, 134, 166, 165), (147, 148, 180, 179), (134, 135, 167, 166), (148, 149, 181, 180), (135, 136, 168, 167), (149, 150, 182, 181), (136, 137, 169, 168), (150, 151, 183, 182), (137, 138, 170, 169), (151, 152, 184, 183), (138, 139, 171, 170), (152, 153, 185, 184), (139, 140, 172, 171), (153, 154, 186, 185), (140, 141, 173, 172), (154, 155, 187, 186), (211, 212, 244, 243), (163, 164, 196, 195), (190, 191, 223, 222), (177, 178, 210, 209), (164, 165, 197, 196), (191, 160, 192, 223), (178, 179, 211, 210), (165, 166, 198, 197), (179, 180, 212, 211), (166, 167, 199, 198), (180, 181, 213, 212), (167, 168, 200, 199), (181, 182, 214, 213), (168, 169, 201, 200), (182, 183, 215, 214), (169, 170, 202, 201), (183, 184, 216, 215), (170, 171, 203, 202), (184, 185, 217, 216), (171, 172, 204, 203), (185, 186, 218, 217), (172, 173, 205, 204), (186, 187, 219, 218), (173, 174, 206, 205), (160, 161, 193, 192), (187, 188, 220, 219), (174, 175, 207, 206), (161, 162, 194, 193), (188, 189, 221, 220), (175, 176, 208, 207), (162, 163, 195, 194), (189, 190, 222, 221), (246, 247, 279, 278), (198, 199, 231, 230), (212, 213, 245, 244), (199, 200, 232, 231), (213, 214, 246, 245), (200, 201, 233, 232), (214, 215, 247, 246), (201, 202, 234, 233), (215, 216, 248, 247), (202, 203, 235, 234), (216, 217, 249, 248), (203, 204, 236, 235), (217, 218, 250, 249), (204, 205, 237, 236), (218, 219, 251, 250), (205, 206, 238, 237), (192, 193, 225, 224), (219, 220, 252, 251), (206, 207, 239, 238), (193, 194, 226, 225), (220, 221, 253, 252), (207, 208, 240, 239), (194, 195, 227, 226), (221, 222, 254, 253), (208, 209, 241, 240), (195, 196, 228, 227), (222, 223, 255, 254), (209, 210, 242, 241), (196, 197, 229, 228), (223, 192, 224, 255), (210, 211, 243, 242), (197, 198, 230, 229), (281, 282, 314, 313), (233, 234, 266, 265), (247, 248, 280, 279), (234, 235, 267, 266), (248, 249, 281, 280), (235, 236, 268, 267), (249, 250, 282, 281), (236, 237, 269, 268), (250, 251, 283, 282), (237, 238, 270, 269), (224, 225, 257, 256), (251, 252, 284, 283), (238, 239, 271, 270), (225, 226, 258, 257), (252, 253, 285, 284), (239, 240, 272, 271), (226, 227, 259, 258), (253, 254, 286, 285), (240, 241, 273, 272), (227, 228, 260, 259), (254, 255, 287, 286), (241, 242, 274, 273), (228, 229, 261, 260), (255, 224, 256, 287), (242, 243, 275, 274), (229, 230, 262, 261), (243, 244, 276, 275), (230, 231, 263, 262), (244, 245, 277, 276), (231, 232, 264, 263), (245, 246, 278, 277), (232, 233, 265, 264), (316, 317, 349, 348), (268, 269, 301, 300), (282, 283, 315, 314), (269, 270, 302, 301), (256, 257, 289, 288), (283, 284, 316, 315), (270, 271, 303, 302), (257, 258, 290, 289), (284, 285, 317, 316), (271, 272, 304, 303), (258, 259, 291, 290), (285, 286, 318, 317), (272, 273, 305, 304), (259, 260, 292, 291), (286, 287, 319, 318), (273, 274, 306, 305), (260, 261, 293, 292), (287, 256, 288, 319), (274, 275, 307, 306), (261, 262, 294, 293), (275, 276, 308, 307), (262, 263, 295, 294), (276, 277, 309, 308), (263, 264, 296, 295), (277, 278, 310, 309), (264, 265, 297, 296), (278, 279, 311, 310), (265, 266, 298, 297), (279, 280, 312, 311), (266, 267, 299, 298), (280, 281, 313, 312), (267, 268, 300, 299), (351, 320, 352, 383), (303, 304, 336, 335), (290, 291, 323, 322), (317, 318, 350, 349), (304, 305, 337, 336), (291, 292, 324, 323), (318, 319, 351, 350), (305, 306, 338, 337), (292, 293, 325, 324), (319, 288, 320, 351), (306, 307, 339, 338), (293, 294, 326, 325), (307, 308, 340, 339), (294, 295, 327, 326), (308, 309, 341, 340), (295, 296, 328, 327), (309, 310, 342, 341), (296, 297, 329, 328), (310, 311, 343, 342), (297, 298, 330, 329), (311, 312, 344, 343), (298, 299, 331, 330), (312, 313, 345, 344), (299, 300, 332, 331), (313, 314, 346, 345), (300, 301, 333, 332), (314, 315, 347, 346), (301, 302, 334, 333), (288, 289, 321, 320), (315, 316, 348, 347), (302, 303, 335, 334), (289, 290, 322, 321), (373, 374, 406, 405), (338, 339, 371, 370), (325, 326, 358, 357), (339, 340, 372, 371), (326, 327, 359, 358), (340, 341, 373, 372), (327, 328, 360, 359), (341, 342, 374, 373), (328, 329, 361, 360), (342, 343, 375, 374), (329, 330, 362, 361), (343, 344, 376, 375), (330, 331, 363, 362), (344, 345, 377, 376), (331, 332, 364, 363), (345, 346, 378, 377), (332, 333, 365, 364), (346, 347, 379, 378), (333, 334, 366, 365), (320, 321, 353, 352), (347, 348, 380, 379), (334, 335, 367, 366), (321, 322, 354, 353), (348, 349, 381, 380), (335, 336, 368, 367), (322, 323, 355, 354), (349, 350, 382, 381), (336, 337, 369, 368), (323, 324, 356, 355), (350, 351, 383, 382), (337, 338, 370, 369), (324, 325, 357, 356), (408, 409, 441, 440), (360, 361, 393, 392), (374, 375, 407, 406), (361, 362, 394, 393), (375, 376, 408, 407), (362, 363, 395, 394), (376, 377, 409, 408), (363, 364, 396, 395), (377, 378, 410, 409), (364, 365, 397, 396), (378, 379, 411, 410), (365, 366, 398, 397), (352, 353, 385, 384), (379, 380, 412, 411), (366, 367, 399, 398), (353, 354, 386, 385), (380, 381, 413, 412), (367, 368, 400, 399), (354, 355, 387, 386), (381, 382, 414, 413), (368, 369, 401, 400), (355, 356, 388, 387), (382, 383, 415, 414), (369, 370, 402, 401), (356, 357, 389, 388), (383, 352, 384, 415), (370, 371, 403, 402), (357, 358, 390, 389), (371, 372, 404, 403), (358, 359, 391, 390), (372, 373, 405, 404), (359, 360, 392, 391), (416, 417, 449, 448), (395, 396, 428, 427), (409, 410, 442, 441), (396, 397, 429, 428), (410, 411, 443, 442), (397, 398, 430, 429), (384, 385, 417, 416), (411, 412, 444, 443), (398, 399, 431, 430), (385, 386, 418, 417), (412, 413, 445, 444), (399, 400, 432, 431), (386, 387, 419, 418), (413, 414, 446, 445), (400, 401, 433, 432), (387, 388, 420, 419), (414, 415, 447, 446), (401, 402, 434, 433), (388, 389, 421, 420), (415, 384, 416, 447), (402, 403, 435, 434), (389, 390, 422, 421), (403, 404, 436, 435), (390, 391, 423, 422), (404, 405, 437, 436), (391, 392, 424, 423), (405, 406, 438, 437), (392, 393, 425, 424), (406, 407, 439, 438), (393, 394, 426, 425), (407, 408, 440, 439), (394, 395, 427, 426), (451, 452, 484, 483), (443, 444, 476, 475), (430, 431, 463, 462), (417, 418, 450, 449), (444, 445, 477, 476), (431, 432, 464, 463), (418, 419, 451, 450), (445, 446, 478, 477), (432, 433, 465, 464), (419, 420, 452, 451), (446, 447, 479, 478), (433, 434, 466, 465), (420, 421, 453, 452), (447, 416, 448, 479), (434, 435, 467, 466), (421, 422, 454, 453), (435, 436, 468, 467), (422, 423, 455, 454), (436, 437, 469, 468), (423, 424, 456, 455), (437, 438, 470, 469), (424, 425, 457, 456), (438, 439, 471, 470), (425, 426, 458, 457), (439, 440, 472, 471), (426, 427, 459, 458), (440, 441, 473, 472), (427, 428, 460, 459), (441, 442, 474, 473), (428, 429, 461, 460), (442, 443, 475, 474), (429, 430, 462, 461), (486, 487, 519, 518), (478, 479, 511, 510), (465, 466, 498, 497), (452, 453, 485, 484), (479, 448, 480, 511), (466, 467, 499, 498), (453, 454, 486, 485), (467, 468, 500, 499), (454, 455, 487, 486), (468, 469, 501, 500), (455, 456, 488, 487), (469, 470, 502, 501), (456, 457, 489, 488), (470, 471, 503, 502), (457, 458, 490, 489), (471, 472, 504, 503), (458, 459, 491, 490), (472, 473, 505, 504), (459, 460, 492, 491), (473, 474, 506, 505), (460, 461, 493, 492), (474, 475, 507, 506), (461, 462, 494, 493), (448, 449, 481, 480), (475, 476, 508, 507), (462, 463, 495, 494), (449, 450, 482, 481), (476, 477, 509, 508), (463, 464, 496, 495), (450, 451, 483, 482), (477, 478, 510, 509), (464, 465, 497, 496), (521, 522, 554, 553), (500, 501, 533, 532), (487, 488, 520, 519), (501, 502, 534, 533), (488, 489, 521, 520), (502, 503, 535, 534), (489, 490, 522, 521), (503, 504, 536, 535), (490, 491, 523, 522), (504, 505, 537, 536), (491, 492, 524, 523), (505, 506, 538, 537), (492, 493, 525, 524), (506, 507, 539, 538), (493, 494, 526, 525), (480, 481, 513, 512), (507, 508, 540, 539), (494, 495, 527, 526), (481, 482, 514, 513), (508, 509, 541, 540), (495, 496, 528, 527), (482, 483, 515, 514), (509, 510, 542, 541), (496, 497, 529, 528), (483, 484, 516, 515), (510, 511, 543, 542), (497, 498, 530, 529), (484, 485, 517, 516), (511, 480, 512, 543), (498, 499, 531, 530), (485, 486, 518, 517), (499, 500, 532, 531), (556, 557, 589, 588), (535, 536, 568, 567), (522, 523, 555, 554), (536, 537, 569, 568), (523, 524, 556, 555), (537, 538, 570, 569), (524, 525, 557, 556), (538, 539, 571, 570), (525, 526, 558, 557), (512, 513, 545, 544), (539, 540, 572, 571), (526, 527, 559, 558), (513, 514, 546, 545), (540, 541, 573, 572), (527, 528, 560, 559), (514, 515, 547, 546), (541, 542, 574, 573), (528, 529, 561, 560), (515, 516, 548, 547), (542, 543, 575, 574), (529, 530, 562, 561), (516, 517, 549, 548), (543, 512, 544, 575), (530, 531, 563, 562), (517, 518, 550, 549), (531, 532, 564, 563), (518, 519, 551, 550), (532, 533, 565, 564), (519, 520, 552, 551), (533, 534, 566, 565), (520, 521, 553, 552), (534, 535, 567, 566), (591, 592, 624, 623), (570, 571, 603, 602), (557, 558, 590, 589), (544, 545, 577, 576), (571, 572, 604, 603), (558, 559, 591, 590), (545, 546, 578, 577), (572, 573, 605, 604), (559, 560, 592, 591), (546, 547, 579, 578), (573, 574, 606, 605), (560, 561, 593, 592), (547, 548, 580, 579), (574, 575, 607, 606), (561, 562, 594, 593), (548, 549, 581, 580), (575, 544, 576, 607), (562, 563, 595, 594), (549, 550, 582, 581), (563, 564, 596, 595), (550, 551, 583, 582), (564, 565, 597, 596), (551, 552, 584, 583), (565, 566, 598, 597), (552, 553, 585, 584), (566, 567, 599, 598), (553, 554, 586, 585), (567, 568, 600, 599), (554, 555, 587, 586), (568, 569, 601, 600), (555, 556, 588, 587), (569, 570, 602, 601), (626, 627, 659, 658), (578, 579, 611, 610), (605, 606, 638, 637), (592, 593, 625, 624), (579, 580, 612, 611), (606, 607, 639, 638), (593, 594, 626, 625), (580, 581, 613, 612), (607, 576, 608, 639), (594, 595, 627, 626), (581, 582, 614, 613), (595, 596, 628, 627), (582, 583, 615, 614), (596, 597, 629, 628), (583, 584, 616, 615), (597, 598, 630, 629), (584, 585, 617, 616), (598, 599, 631, 630), (585, 586, 618, 617), (599, 600, 632, 631), (586, 587, 619, 618), (600, 601, 633, 632), (587, 588, 620, 619), (601, 602, 634, 633), (588, 589, 621, 620), (602, 603, 635, 634), (589, 590, 622, 621), (576, 577, 609, 608), (603, 604, 636, 635), (590, 591, 623, 622), (577, 578, 610, 609), (604, 605, 637, 636), (661, 662, 694, 693), (613, 614, 646, 645), (627, 628, 660, 659), (614, 615, 647, 646), (628, 629, 661, 660), (615, 616, 648, 647), (629, 630, 662, 661), (616, 617, 649, 648), (630, 631, 663, 662), (617, 618, 650, 649), (631, 632, 664, 663), (618, 619, 651, 650), (632, 633, 665, 664), (619, 620, 652, 651), (633, 634, 666, 665), (620, 621, 653, 652), (634, 635, 667, 666), (621, 622, 654, 653), (608, 609, 641, 640), (635, 636, 668, 667), (622, 623, 655, 654), (609, 610, 642, 641), (636, 637, 669, 668), (623, 624, 656, 655), (610, 611, 643, 642), (637, 638, 670, 669), (624, 625, 657, 656), (611, 612, 644, 643), (638, 639, 671, 670), (625, 626, 658, 657), (612, 613, 645, 644), (639, 608, 640, 671), (696, 697, 729, 728), (648, 649, 681, 680), (662, 663, 695, 694), (649, 650, 682, 681), (663, 664, 696, 695), (650, 651, 683, 682), (664, 665, 697, 696), (651, 652, 684, 683), (665, 666, 698, 697), (652, 653, 685, 684), (666, 667, 699, 698), (653, 654, 686, 685), (640, 641, 673, 672), (667, 668, 700, 699), (654, 655, 687, 686), (641, 642, 674, 673), (668, 669, 701, 700), (655, 656, 688, 687), (642, 643, 675, 674), (669, 670, 702, 701), (656, 657, 689, 688), (643, 644, 676, 675), (670, 671, 703, 702), (657, 658, 690, 689), (644, 645, 677, 676), (671, 640, 672, 703), (658, 659, 691, 690), (645, 646, 678, 677), (659, 660, 692, 691), (646, 647, 679, 678), (660, 661, 693, 692), (647, 648, 680, 679), (704, 705, 737, 736), (683, 684, 716, 715), (697, 698, 730, 729), (684, 685, 717, 716), (698, 699, 731, 730), (685, 686, 718, 717), (672, 673, 705, 704), (699, 700, 732, 731), (686, 687, 719, 718), (673, 674, 706, 705), (700, 701, 733, 732), (687, 688, 720, 719), (674, 675, 707, 706), (701, 702, 734, 733), (688, 689, 721, 720), (675, 676, 708, 707), (702, 703, 735, 734), (689, 690, 722, 721), (676, 677, 709, 708), (703, 672, 704, 735), (690, 691, 723, 722), (677, 678, 710, 709), (691, 692, 724, 723), (678, 679, 711, 710), (692, 693, 725, 724), (679, 680, 712, 711), (693, 694, 726, 725), (680, 681, 713, 712), (694, 695, 727, 726), (681, 682, 714, 713), (695, 696, 728, 727), (682, 683, 715, 714), (739, 740, 772, 771), (731, 732, 764, 763), (718, 719, 751, 750), (705, 706, 738, 737), (732, 733, 765, 764), (719, 720, 752, 751), (706, 707, 739, 738), (733, 734, 766, 765), (720, 721, 753, 752), (707, 708, 740, 739), (734, 735, 767, 766), (721, 722, 754, 753), (708, 709, 741, 740), (735, 704, 736, 767), (722, 723, 755, 754), (709, 710, 742, 741), (723, 724, 756, 755), (710, 711, 743, 742), (724, 725, 757, 756), (711, 712, 744, 743), (725, 726, 758, 757), (712, 713, 745, 744), (726, 727, 759, 758), (713, 714, 746, 745), (727, 728, 760, 759), (714, 715, 747, 746), (728, 729, 761, 760), (715, 716, 748, 747), (729, 730, 762, 761), (716, 717, 749, 748), (730, 731, 763, 762), (717, 718, 750, 749), (774, 775, 807, 806), (766, 767, 799, 798), (753, 754, 786, 785), (740, 741, 773, 772), (767, 736, 768, 799), (754, 755, 787, 786), (741, 742, 774, 773), (755, 756, 788, 787), (742, 743, 775, 774), (756, 757, 789, 788), (743, 744, 776, 775), (757, 758, 790, 789), (744, 745, 777, 776), (758, 759, 791, 790), (745, 746, 778, 777), (759, 760, 792, 791), (746, 747, 779, 778), (760, 761, 793, 792), (747, 748, 780, 779), (761, 762, 794, 793), (748, 749, 781, 780), (762, 763, 795, 794), (749, 750, 782, 781), (736, 737, 769, 768), (763, 764, 796, 795), (750, 751, 783, 782), (737, 738, 770, 769), (764, 765, 797, 796), (751, 752, 784, 783), (738, 739, 771, 770), (765, 766, 798, 797), (752, 753, 785, 784), (828, 829, 861, 860), (788, 789, 821, 820), (775, 776, 808, 807), (789, 790, 822, 821), (776, 777, 809, 808), (790, 791, 823, 822), (777, 778, 810, 809), (791, 792, 824, 823), (778, 779, 811, 810), (792, 793, 825, 824), (779, 780, 812, 811), (793, 794, 826, 825), (780, 781, 813, 812), (794, 795, 827, 826), (781, 782, 814, 813), (768, 769, 801, 800), (795, 796, 828, 827), (782, 783, 815, 814), (769, 770, 802, 801), (796, 797, 829, 828), (783, 784, 816, 815), (770, 771, 803, 802), (797, 798, 830, 829), (784, 785, 817, 816), (771, 772, 804, 803), (798, 799, 831, 830), (785, 786, 818, 817), (772, 773, 805, 804), (799, 768, 800, 831), (786, 787, 819, 818), (773, 774, 806, 805), (787, 788, 820, 819), (851, 852, 884, 883), (815, 816, 848, 847), (802, 803, 835, 834), (829, 830, 862, 861), (816, 817, 849, 848), (803, 804, 836, 835), (830, 831, 863, 862), (817, 818, 850, 849), (804, 805, 837, 836), (831, 800, 832, 863), (818, 819, 851, 850), (805, 806, 838, 837), (819, 820, 852, 851), (806, 807, 839, 838), (820, 821, 853, 852), (807, 808, 840, 839), (821, 822, 854, 853), (808, 809, 841, 840), (822, 823, 855, 854), (809, 810, 842, 841), (823, 824, 856, 855), (810, 811, 843, 842), (824, 825, 857, 856), (811, 812, 844, 843), (825, 826, 858, 857), (812, 813, 845, 844), (826, 827, 859, 858), (813, 814, 846, 845), (800, 801, 833, 832), (827, 828, 860, 859), (814, 815, 847, 846), (801, 802, 834, 833), (886, 887, 919, 918), (838, 839, 871, 870), (852, 853, 885, 884), (839, 840, 872, 871), (832, 833, 865, 864), (853, 854, 886, 885), (840, 841, 873, 872), (833, 834, 866, 865), (854, 855, 887, 886), (834, 835, 867, 866), (841, 842, 874, 873), (855, 856, 888, 887), (842, 843, 875, 874), (835, 836, 868, 867), (856, 857, 889, 888), (843, 844, 876, 875), (836, 837, 869, 868), (857, 858, 890, 889), (844, 845, 877, 876), (837, 838, 870, 869), (858, 859, 891, 890), (845, 846, 878, 877), (859, 860, 892, 891), (846, 847, 879, 878), (860, 861, 893, 892), (847, 848, 880, 879), (861, 862, 894, 893), (848, 849, 881, 880), (862, 863, 895, 894), (849, 850, 882, 881), (863, 832, 864, 895), (850, 851, 883, 882), (921, 922, 954, 953), (873, 874, 906, 905), (887, 888, 920, 919), (874, 875, 907, 906), (888, 889, 921, 920), (875, 876, 908, 907), (889, 890, 922, 921), (876, 877, 909, 908), (890, 891, 923, 922), (877, 878, 910, 909), (864, 865, 897, 896), (891, 892, 924, 923), (878, 879, 911, 910), (865, 866, 898, 897), (892, 893, 925, 924), (879, 880, 912, 911), (866, 867, 899, 898), (893, 894, 926, 925), (880, 881, 913, 912), (867, 868, 900, 899), (894, 895, 927, 926), (881, 882, 914, 913), (868, 869, 901, 900), (895, 864, 896, 927), (882, 883, 915, 914), (869, 870, 902, 901), (883, 884, 916, 915), (870, 871, 903, 902), (884, 885, 917, 916), (871, 872, 904, 903), (885, 886, 918, 917), (872, 873, 905, 904), (956, 957, 989, 988), (908, 909, 941, 940), (922, 923, 955, 954), (909, 910, 942, 941), (896, 897, 929, 928), (923, 924, 956, 955), (910, 911, 943, 942), (897, 898, 930, 929), (924, 925, 957, 956), (911, 912, 944, 943), (898, 899, 931, 930), (925, 926, 958, 957), (912, 913, 945, 944), (899, 900, 932, 931), (926, 927, 959, 958), (913, 914, 946, 945), (900, 901, 933, 932), (927, 896, 928, 959), (914, 915, 947, 946), (901, 902, 934, 933), (915, 916, 948, 947), (902, 903, 935, 934), (916, 917, 949, 948), (903, 904, 936, 935), (917, 918, 950, 949), (904, 905, 937, 936), (918, 919, 951, 950), (905, 906, 938, 937), (919, 920, 952, 951), (906, 907, 939, 938), (920, 921, 953, 952), (907, 908, 940, 939), (960, 961, 962, 963, 964, 965, 966, 967, 968, 969, 970, 971, 972, 973, 974, 975, 976, 977, 978, 979, 980, 981, 982, 983, 984, 985, 986, 987, 988, 989, 990, 991), (943, 944, 976, 975), (930, 931, 963, 962), (957, 958, 990, 989), (944, 945, 977, 976), (931, 932, 964, 963), (958, 959, 991, 990), (945, 946, 978, 977), (932, 933, 965, 964), (959, 928, 960, 991), (946, 947, 979, 978), (933, 934, 966, 965), (947, 948, 980, 979), (934, 935, 967, 966), (948, 949, 981, 980), (935, 936, 968, 967), (949, 950, 982, 981), (936, 937, 969, 968), (950, 951, 983, 982), (937, 938, 970, 969), (951, 952, 984, 983), (938, 939, 971, 970), (952, 953, 985, 984), (939, 940, 972, 971), (953, 954, 986, 985), (940, 941, 973, 972), (954, 955, 987, 986), (941, 942, 974, 973), (928, 929, 961, 960), (955, 956, 988, 987), (942, 943, 975, 974), (929, 930, 962, 961), (992, 993, 1025, 1024), (35, 33, 1008, 1009), (53, 51, 1017, 1018), (9, 7, 995, 996), (27, 25, 1004, 1005), (45, 43, 1013, 1014), (63, 61, 1022, 1023), (19, 17, 1000, 1001), (37, 35, 1009, 1010), (55, 53, 1018, 1019), (11, 9, 996, 997), (29, 27, 1005, 1006), (47, 45, 1014, 1015), (3, 1, 993, 992), (1, 63, 1023, 993), (21, 19, 1001, 1002), (39, 37, 1010, 1011), (57, 55, 1019, 1020), (13, 11, 997, 998), (31, 29, 1006, 1007), (49, 47, 1015, 1016), (5, 3, 992, 994), (23, 21, 1002, 1003), (41, 39, 1011, 1012), (59, 57, 1020, 1021), (15, 13, 998, 999), (33, 31, 1007, 1008), (51, 49, 1016, 1017), (7, 5, 994, 995), (25, 23, 1003, 1004), (43, 41, 1012, 1013), (61, 59, 1021, 1022), (1028, 1027, 1059, 1060), (1020, 1019, 1051, 1052), (1007, 1006, 1038, 1039), (994, 992, 1024, 1026), (1021, 1020, 1052, 1053), (1008, 1007, 1039, 1040), (995, 994, 1026, 1027), (1022, 1021, 1053, 1054), (1009, 1008, 1040, 1041), (996, 995, 1027, 1028), (1023, 1022, 1054, 1055), (1010, 1009, 1041, 1042), (997, 996, 1028, 1029), (993, 1023, 1055, 1025), (1011, 1010, 1042, 1043), (998, 997, 1029, 1030), (1012, 1011, 1043, 1044), (999, 998, 1030, 1031), (1013, 1012, 1044, 1045), (1000, 999, 1031, 1032), (1014, 1013, 1045, 1046), (1001, 1000, 1032, 1033), (1015, 1014, 1046, 1047), (1002, 1001, 1033, 1034), (1016, 1015, 1047, 1048), (1003, 1002, 1034, 1035), (1017, 1016, 1048, 1049), (1004, 1003, 1035, 1036), (1018, 1017, 1049, 1050), (1005, 1004, 1036, 1037), (1019, 1018, 1050, 1051), (1006, 1005, 1037, 1038), (1063, 1062, 1094, 1095), (1055, 1054, 1086, 1087), (1042, 1041, 1073, 1074), (1029, 1028, 1060, 1061), (1025, 1055, 1087, 1057), (1043, 1042, 1074, 1075), (1030, 1029, 1061, 1062), (1044, 1043, 1075, 1076), (1031, 1030, 1062, 1063), (1045, 1044, 1076, 1077), (1032, 1031, 1063, 1064), (1046, 1045, 1077, 1078), (1033, 1032, 1064, 1065), (1047, 1046, 1078, 1079), (1034, 1033, 1065, 1066), (1048, 1047, 1079, 1080), (1035, 1034, 1066, 1067), (1049, 1048, 1080, 1081), (1036, 1035, 1067, 1068), (1050, 1049, 1081, 1082), (1037, 1036, 1068, 1069), (1051, 1050, 1082, 1083), (1038, 1037, 1069, 1070), (1024, 1025, 1057, 1056), (1052, 1051, 1083, 1084), (1039, 1038, 1070, 1071), (1026, 1024, 1056, 1058), (1053, 1052, 1084, 1085), (1040, 1039, 1071, 1072), (1027, 1026, 1058, 1059), (1054, 1053, 1085, 1086), (1041, 1040, 1072, 1073), (1098, 1097, 1129, 1130), (1077, 1076, 1108, 1109), (1064, 1063, 1095, 1096), (1078, 1077, 1109, 1110), (1065, 1064, 1096, 1097), (1079, 1078, 1110, 1111), (1066, 1065, 1097, 1098), (1080, 1079, 1111, 1112), (1067, 1066, 1098, 1099), (1081, 1080, 1112, 1113), (1068, 1067, 1099, 1100), (1082, 1081, 1113, 1114), (1069, 1068, 1100, 1101), (1083, 1082, 1114, 1115), (1070, 1069, 1101, 1102), (1056, 1057, 1089, 1088), (1084, 1083, 1115, 1116), (1071, 1070, 1102, 1103), (1058, 1056, 1088, 1090), (1085, 1084, 1116, 1117), (1072, 1071, 1103, 1104), (1059, 1058, 1090, 1091), (1086, 1085, 1117, 1118), (1073, 1072, 1104, 1105), (1060, 1059, 1091, 1092), (1087, 1086, 1118, 1119), (1074, 1073, 1105, 1106), (1061, 1060, 1092, 1093), (1057, 1087, 1119, 1089), (1075, 1074, 1106, 1107), (1062, 1061, 1093, 1094), (1076, 1075, 1107, 1108), (1120, 1121, 1151, 1150, 1149, 1148, 1147, 1146, 1145, 1144, 1143, 1142, 1141, 1140, 1139, 1138, 1137, 1136, 1135, 1134, 1133, 1132, 1131, 1130, 1129, 1128, 1127, 1126, 1125, 1124, 1123, 1122), (1112, 1111, 1143, 1144), (1099, 1098, 1130, 1131), (1113, 1112, 1144, 1145), (1100, 1099, 1131, 1132), (1114, 1113, 1145, 1146), (1101, 1100, 1132, 1133), (1115, 1114, 1146, 1147), (1102, 1101, 1133, 1134), (1088, 1089, 1121, 1120), (1116, 1115, 1147, 1148), (1103, 1102, 1134, 1135), (1090, 1088, 1120, 1122), (1117, 1116, 1148, 1149), (1104, 1103, 1135, 1136), (1091, 1090, 1122, 1123), (1118, 1117, 1149, 1150), (1105, 1104, 1136, 1137), (1092, 1091, 1123, 1124), (1119, 1118, 1150, 1151), (1106, 1105, 1137, 1138), (1093, 1092, 1124, 1125), (1089, 1119, 1151, 1121), (1107, 1106, 1138, 1139), (1094, 1093, 1125, 1126), (1108, 1107, 1139, 1140), (1095, 1094, 1126, 1127), (1109, 1108, 1140, 1141), (1096, 1095, 1127, 1128), (1110, 1109, 1141, 1142), (1097, 1096, 1128, 1129), (1111, 1110, 1142, 1143)])
me_cylinder.use_remesh_preserve_volume = False
me_cylinder.use_remesh_preserve_attributes = False
me_cylinder.use_mirror_vertex_groups = False
me_cylinder.update()
me_cube = bpy.data.meshes.new('Cube')
me_cube.from_pydata([(0.1833, 0.1833, -3.654), (0.1833, -0.1833, -3.654), (-0.1833, -0.1833, -3.654), (-0.1833, 0.1833, -3.654), (0.1833, 0.1833, 3.654), (0.1833, -0.1833, 3.654), (-0.1833, -0.1833, 3.654), (-0.1833, 0.1833, 3.654), (0.1833, 0.1833, 4.046), (0.1833, -0.1833, 4.046), (-0.1833, -0.1833, 4.046), (-0.1833, 0.1833, 4.046), (0.1599, -0.7325, 3.805), (-0.2067, -0.7325, 3.805), (0.1599, -0.7325, 4.196), (-0.2067, -0.7325, 4.196), (-0.1971, -0.4538, 3.743), (-0.1971, -0.4538, 4.134), (0.1695, -0.4538, 4.134), (0.1695, -0.4538, 3.743), (0.2583, -0.7054, 5.324), (-0.1082, -0.7054, 5.324), (-0.09858, -0.4267, 5.388), (0.268, -0.4267, 5.388), (-0.1294, -0.7113, 5.081), (-0.1198, -0.4326, 5.118), (0.2468, -0.4326, 5.118), (0.2371, -0.7113, 5.081), (-0.1303, 0.02907, 5.4), (0.2363, 0.02907, 5.4), (-0.1515, 0.02324, 5.13), (0.2151, 0.02324, 5.13), (0.1833, 0.5114, 3.756), (-0.1833, 0.5114, 3.756), (0.1833, 0.5114, 4.147), (-0.1833, 0.5114, 4.147), (0.1833, 0.7855, 3.817), (-0.1833, 0.7855, 3.817), (0.1833, 0.7855, 4.208), (-0.1833, 0.7855, 4.208), (0.1662, 0.5113, 5.348), (-0.2004, 0.5113, 5.348), (0.1662, 0.7853, 5.244), (-0.2004, 0.7853, 5.244), (0.1697, 0.7854, 5.029), (0.1697, 0.5113, 5.098), (-0.1968, 0.7854, 5.029), (-0.1968, 0.5113, 5.098), (-0.1607, -0.4303, 4.597), (0.2058, -0.4303, 4.597), (-0.1704, -0.709, 4.612), (0.1962, -0.709, 4.612), (0.1763, 0.5222, 4.634), (-0.1902, 0.5222, 4.634), (0.1763, 0.7962, 4.628), (-0.1902, 0.7962, 4.628)], [], [(1, 3, 0), (6, 11, 7), (4, 1, 0), (5, 2, 1), (6, 3, 2), (0, 7, 4), (11, 9, 8), (7, 32, 4), (17, 13, 15), (4, 9, 5), (12, 15, 13), (25, 21, 22), (16, 12, 13), (18, 12, 19), (9, 19, 5), (6, 19, 16), (10, 18, 9), (10, 16, 17), (22, 20, 23), (23, 31, 29), (27, 21, 24), (26, 20, 27), (49, 27, 51), (51, 24, 50), (49, 25, 26), (48, 24, 25), (31, 28, 29), (22, 30, 25), (22, 29, 28), (25, 31, 26), (35, 37, 33), (8, 32, 34), (11, 33, 7), (11, 34, 35), (37, 38, 36), (32, 37, 36), (34, 36, 38), (45, 42, 40), (40, 43, 41), (46, 42, 44), (45, 30, 47), (47, 43, 46), (53, 46, 55), (53, 45, 47), (55, 44, 54), (52, 44, 45), (40, 28, 29), (41, 30, 28), (40, 31, 45), (15, 48, 17), (18, 48, 49), (14, 50, 15), (14, 49, 51), (38, 52, 34), (39, 54, 38), (35, 52, 53), (39, 53, 55), (1, 2, 3), (6, 10, 11), (4, 5, 1), (5, 6, 2), (6, 7, 3), (0, 3, 7), (11, 10, 9), (7, 33, 32), (17, 16, 13), (4, 8, 9), (12, 14, 15), (25, 24, 21), (16, 19, 12), (18, 14, 12), (9, 18, 19), (6, 5, 19), (10, 17, 18), (10, 6, 16), (22, 21, 20), (23, 26, 31), (27, 20, 21), (26, 23, 20), (49, 26, 27), (51, 27, 24), (49, 48, 25), (48, 50, 24), (31, 30, 28), (22, 28, 30), (22, 23, 29), (25, 30, 31), (35, 39, 37), (8, 4, 32), (11, 35, 33), (11, 8, 34), (37, 39, 38), (32, 33, 37), (34, 32, 36), (45, 44, 42), (40, 42, 43), (46, 43, 42), (45, 31, 30), (47, 41, 43), (53, 47, 46), (53, 52, 45), (55, 46, 44), (52, 54, 44), (40, 41, 28), (41, 47, 30), (40, 29, 31), (15, 50, 48), (18, 17, 48), (14, 51, 50), (14, 18, 49), (38, 54, 52), (39, 55, 54), (35, 34, 52), (39, 35, 53)])
me_cube.materials.append(mat_material)
me_cube.use_remesh_preserve_volume = False
me_cube.use_remesh_preserve_attributes = False
me_cube.use_mirror_vertex_groups = False
me_cube.update()
me_cylinder_001 = bpy.data.meshes.new('Cylinder.001')
me_cylinder_001.from_pydata([(-0.1225, 0.2516, -0.03158), (0.2068, 0.2622, 0.02392), (-0.1251, 0.2467, -0.08826), (0.2067, 0.2649, -0.03297), (-0.1325, 0.2319, -0.1428), (0.2115, 0.2576, -0.08924), (-0.1447, 0.208, -0.193), (0.2211, 0.2405, -0.1427), (-0.161, 0.1758, -0.237), (0.2352, 0.2144, -0.1914), (-0.1809, 0.1365, -0.2731), (0.253, 0.1803, -0.2333), (-0.2037, 0.09171, -0.3), (0.274, 0.1394, -0.2669), (-0.2283, 0.0431, -0.3165), (0.2974, 0.09338, -0.2909), (-0.254, -0.007439, -0.3221), (0.3222, 0.04394, -0.3044), (-0.2796, -0.05798, -0.3165), (0.3476, -0.007003, -0.3068), (-0.3043, -0.1066, -0.3), (0.3725, -0.05748, -0.2981), (-0.327, -0.1514, -0.2731), (0.3959, -0.1056, -0.2786), (-0.3469, -0.1906, -0.237), (0.417, -0.1494, -0.249), (-0.3632, -0.2229, -0.193), (0.435, -0.1873, -0.2105), (-0.3754, -0.2468, -0.1428), (0.4492, -0.2178, -0.1645), (-0.3829, -0.2615, -0.08826), (0.459, -0.2398, -0.1129), (-0.3854, -0.2665, -0.03158), (0.464, -0.2523, -0.05756), (-0.3829, -0.2615, 0.02509), (0.4641, -0.255, -0.0006781), (-0.3754, -0.2468, 0.07959), (0.4593, -0.2476, 0.05559), (-0.3632, -0.2229, 0.1298), (0.4496, -0.2306, 0.1091), (-0.3469, -0.1906, 0.1738), (0.4356, -0.2045, 0.1577), (-0.327, -0.1514, 0.21), (0.4178, -0.1704, 0.1997), (-0.3043, -0.1066, 0.2368), (0.3968, -0.1295, 0.2333), (-0.2796, -0.05798, 0.2533), (0.3734, -0.08344, 0.2573), (-0.254, -0.007439, 0.2589), (0.3485, -0.034, 0.2708), (-0.2283, 0.0431, 0.2533), (0.3232, 0.01695, 0.2732), (-0.2037, 0.09171, 0.2368), (0.2983, 0.06743, 0.2645), (-0.1809, 0.1365, 0.21), (0.2749, 0.1155, 0.2449), (-0.161, 0.1758, 0.1738), (0.2537, 0.1593, 0.2153), (-0.1447, 0.208, 0.1298), (0.2358, 0.1972, 0.1768), (-0.1325, 0.2319, 0.07959), (0.2216, 0.2278, 0.1309), (-0.1251, 0.2467, 0.02509), (0.2118, 0.2497, 0.07924), (-0.2718, 0.6359, 0.03165), (-0.2767, 0.6334, -0.02502), (-0.2915, 0.6259, -0.07952), (-0.3154, 0.6137, -0.1297), (-0.3476, 0.5973, -0.1738), (-0.3868, 0.5774, -0.2099), (-0.4316, 0.5546, -0.2367), (-0.4802, 0.5299, -0.2533), (-0.5307, 0.5043, -0.2589), (-0.5812, 0.4786, -0.2533), (-0.6298, 0.4539, -0.2367), (-0.6746, 0.4311, -0.2099), (-0.7138, 0.4112, -0.1738), (-0.7461, 0.3948, -0.1297), (-0.77, 0.3826, -0.07952), (-0.7847, 0.3752, -0.02502), (-0.7897, 0.3726, 0.03165), (-0.7847, 0.3752, 0.08833), (-0.77, 0.3826, 0.1428), (-0.7461, 0.3948, 0.193), (-0.7138, 0.4112, 0.2371), (-0.6746, 0.4311, 0.2732), (-0.6298, 0.4539, 0.3), (-0.5812, 0.4786, 0.3166), (-0.5307, 0.5043, 0.3222), (-0.4802, 0.5299, 0.3166), (-0.4316, 0.5546, 0.3), (-0.3868, 0.5774, 0.2732), (-0.3476, 0.5973, 0.2371), (-0.3154, 0.6137, 0.193), (-0.2915, 0.6259, 0.1428), (-0.2767, 0.6334, 0.08833), (0.2725, 0.4615, 0.1547), (0.2946, 0.4512, 0.2061), (0.2604, 0.4688, 0.09949), (0.2588, 0.4727, 0.0427), (0.2678, 0.473, -0.01354), (0.287, 0.4699, -0.06704), (0.3158, 0.4634, -0.1158), (0.3529, 0.4537, -0.1578), (0.397, 0.4413, -0.1916), (0.4464, 0.4266, -0.2159), (0.4992, 0.4101, -0.2296), (0.5533, 0.3926, -0.2323), (0.6067, 0.3746, -0.2239), (0.6573, 0.3569, -0.2047), (0.7031, 0.3401, -0.1754), (0.7425, 0.3249, -0.1371), (0.7739, 0.312, -0.09141), (0.7961, 0.3017, -0.03997), (0.8082, 0.2944, 0.0152), (0.8097, 0.2905, 0.072), (0.8007, 0.2901, 0.1282), (0.7815, 0.2933, 0.1817), (0.7527, 0.2998, 0.2305), (0.7156, 0.3094, 0.2725), (0.6715, 0.3219, 0.3063), (0.6221, 0.3366, 0.3306), (0.5693, 0.3531, 0.3443), (0.5152, 0.3706, 0.347), (0.4619, 0.3886, 0.3386), (0.4113, 0.4063, 0.3194), (0.3654, 0.4231, 0.2901), (0.326, 0.4382, 0.2518), (0.2491, 0.5764, 0.1477), (0.282, 0.5845, 0.1935), (0.2244, 0.5738, 0.09651), (0.2087, 0.5766, 0.04183), (0.2028, 0.5848, -0.01421), (0.2067, 0.598, -0.06945), (0.2204, 0.6158, -0.1218), (0.2434, 0.6375, -0.1692), (0.2747, 0.6623, -0.2098), (0.3131, 0.6891, -0.2421), (0.3573, 0.7169, -0.2649), (0.4054, 0.7448, -0.2773), (0.4556, 0.7715, -0.2787), (0.5061, 0.7962, -0.2692), (0.5548, 0.8178, -0.2491), (0.5999, 0.8355, -0.2191), (0.6396, 0.8486, -0.1805), (0.6725, 0.8567, -0.1347), (0.6973, 0.8593, -0.0835), (0.7129, 0.8565, -0.02882), (0.7189, 0.8483, 0.02722), (0.7149, 0.8351, 0.08246), (0.7012, 0.8172, 0.1348), (0.6783, 0.7956, 0.1822), (0.647, 0.7708, 0.2228), (0.6085, 0.744, 0.2552), (0.5644, 0.7162, 0.2779), (0.5163, 0.6883, 0.2903), (0.466, 0.6615, 0.2917), (0.4156, 0.6369, 0.2822), (0.3669, 0.6153, 0.2621), (0.3218, 0.5976, 0.2321), (0.05693, 0.6394, 0.06873), (0.05643, 0.6794, 0.1093), (0.06108, 0.6077, 0.02162), (0.06872, 0.5854, -0.03025), (0.07955, 0.5735, -0.08488), (0.09317, 0.5724, -0.1402), (0.109, 0.5821, -0.194), (0.1266, 0.6023, -0.2443), (0.145, 0.6322, -0.2891), (0.1638, 0.6706, -0.3267), (0.1821, 0.7161, -0.3557), (0.1992, 0.7669, -0.375), (0.2145, 0.821, -0.3837), (0.2274, 0.8764, -0.3817), (0.2374, 0.931, -0.3689), (0.2441, 0.9826, -0.3458), (0.2473, 1.029, -0.3134), (0.2468, 1.069, -0.2728), (0.2427, 1.101, -0.2257), (0.235, 1.123, -0.1738), (0.2242, 1.135, -0.1192), (0.2106, 1.136, -0.06392), (0.1947, 1.127, -0.0101), (0.1772, 1.106, 0.04019), (0.1587, 1.077, 0.08501), (0.1399, 1.038, 0.1226), (0.1217, 0.9926, 0.1516), (0.1045, 0.9419, 0.1709), (0.08921, 0.8877, 0.1797), (0.0763, 0.8323, 0.1776), (0.0663, 0.7777, 0.1648), (0.05959, 0.7261, 0.1417), (-0.2413, 0.5874, -0.04383), (-0.2692, 0.6209, -0.007199), (-0.2198, 0.5588, -0.08816), (-0.2056, 0.5362, -0.1385), (-0.1992, 0.5205, -0.1928), (-0.2009, 0.5122, -0.2491), (-0.2106, 0.5117, -0.3053), (-0.2279, 0.5191, -0.359), (-0.2522, 0.5339, -0.4084), (-0.2825, 0.5557, -0.4514), (-0.3177, 0.5836, -0.4864), (-0.3564, 0.6165, -0.5121), (-0.3971, 0.6533, -0.5275), (-0.4382, 0.6924, -0.532), (-0.4783, 0.7323, -0.5255), (-0.5157, 0.7716, -0.5081), (-0.549, 0.8087, -0.4805), (-0.5769, 0.8422, -0.4439), (-0.5984, 0.8708, -0.3996), (-0.6126, 0.8934, -0.3493), (-0.6189, 0.9091, -0.2949), (-0.6173, 0.9174, -0.2386), (-0.6076, 0.9179, -0.1825), (-0.5903, 0.9105, -0.1287), (-0.566, 0.8957, -0.0794), (-0.5357, 0.8739, -0.03638), (-0.5005, 0.846, -0.001345), (-0.4618, 0.8131, 0.02437), (-0.4211, 0.7763, 0.03978), (-0.38, 0.7373, 0.04429), (-0.3399, 0.6973, 0.03773), (-0.3025, 0.658, 0.02034), (-0.2702, 0.2893, 0.04958), (-0.3149, 0.3036, 0.08193), (-0.2333, 0.2732, 0.009342), (-0.2054, 0.256, -0.03724), (-0.1878, 0.2382, -0.08838), (-0.181, 0.2206, -0.1421), (-0.1853, 0.2038, -0.1964), (-0.2006, 0.1886, -0.2491), (-0.2262, 0.1753, -0.2982), (-0.2612, 0.1647, -0.3418), (-0.3043, 0.1571, -0.3783), (-0.3537, 0.1527, -0.4062), (-0.4076, 0.1518, -0.4245), (-0.4639, 0.1544, -0.4325), (-0.5205, 0.1603, -0.4298), (-0.5752, 0.1694, -0.4167), (-0.6258, 0.1814, -0.3934), (-0.6704, 0.1956, -0.3611), (-0.7074, 0.2117, -0.3208), (-0.7352, 0.229, -0.2743), (-0.7529, 0.2467, -0.2231), (-0.7597, 0.2643, -0.1694), (-0.7554, 0.2811, -0.1151), (-0.7401, 0.2964, -0.06245), (-0.7145, 0.3096, -0.01334), (-0.6795, 0.3202, 0.03029), (-0.6364, 0.3279, 0.06678), (-0.587, 0.3323, 0.09471), (-0.533, 0.3332, 0.113), (-0.4767, 0.3306, 0.121), (-0.4201, 0.3246, 0.1183), (-0.3655, 0.3155, 0.1051), (-0.3267, 1.771, -0.07057), (-0.353, 1.772, -0.1211), (-0.3887, 1.772, -0.1655), (-0.4323, 1.772, -0.202), (-0.4823, 1.772, -0.2294), (-0.5366, 1.771, -0.2465), (-0.5932, 1.771, -0.2527), (-0.6499, 1.77, -0.2477), (-0.7046, 1.769, -0.2317), (-0.7551, 1.768, -0.2054), (-0.7995, 1.767, -0.1698), (-0.8361, 1.766, -0.1261), (-0.8634, 1.765, -0.07618), (-0.8805, 1.764, -0.02186), (-0.8867, 1.764, 0.03475), (-0.8817, 1.763, 0.09147), (-0.8657, 1.762, 0.1461), (-0.8394, 1.762, 0.1966), (-0.8037, 1.762, 0.241), (-0.7601, 1.762, 0.2776), (-0.7101, 1.762, 0.305), (-0.6558, 1.762, 0.3221), (-0.5992, 1.763, 0.3282), (-0.5425, 1.763, 0.3233), (-0.4878, 1.764, 0.3073), (-0.4373, 1.765, 0.281), (-0.3929, 1.766, 0.2453), (-0.3563, 1.767, 0.2017), (-0.329, 1.768, 0.1517), (-0.3119, 1.769, 0.09742), (-0.3057, 1.77, 0.04081), (-0.3107, 1.771, -0.01591), (-0.3252, 2.915, 0.1424), (-0.31, 2.916, 0.08751), (-0.3058, 2.916, 0.03072), (-0.3128, 2.916, -0.0258), (-0.3306, 2.916, -0.07988), (-0.3587, 2.915, -0.1294), (-0.3959, 2.915, -0.1726), (-0.4408, 2.914, -0.2076), (-0.4916, 2.913, -0.2332), (-0.5465, 2.912, -0.2484), (-0.6033, 2.911, -0.2526), (-0.6598, 2.91, -0.2457), (-0.7139, 2.909, -0.2278), (-0.7634, 2.908, -0.1998), (-0.8065, 2.908, -0.1626), (-0.8416, 2.907, -0.1177), (-0.8672, 2.906, -0.06683), (-0.8824, 2.906, -0.01195), (-0.8866, 2.906, 0.04484), (-0.8796, 2.906, 0.1014), (-0.8618, 2.906, 0.1554), (-0.8337, 2.906, 0.205), (-0.7965, 2.907, 0.2481), (-0.7516, 2.907, 0.2832), (-0.7008, 2.908, 0.3088), (-0.6459, 2.909, 0.324), (-0.5891, 2.91, 0.3282), (-0.5326, 2.911, 0.3212), (-0.4785, 2.912, 0.3034), (-0.429, 2.913, 0.2753), (-0.3859, 2.914, 0.2381), (-0.3508, 2.915, 0.1933), (-0.2322, 7.765, 0.003757), (-0.2367, 7.766, -0.05301), (-0.2523, 7.766, -0.1078), (-0.2782, 7.766, -0.1585), (-0.3135, 7.766, -0.2032), (-0.3569, 7.766, -0.2401), (-0.4066, 7.765, -0.2679), (-0.4608, 7.764, -0.2854), (-0.5173, 7.763, -0.292), (-0.5741, 7.763, -0.2875), (-0.6289, 7.762, -0.2719), (-0.6796, 7.761, -0.246), (-0.7242, 7.76, -0.2107), (-0.7612, 7.759, -0.1673), (-0.7889, 7.758, -0.1176), (-0.8064, 7.757, -0.06343), (-0.813, 7.757, -0.00687), (-0.8085, 7.756, 0.0499), (-0.7929, 7.756, 0.1047), (-0.767, 7.756, 0.1554), (-0.7317, 7.756, 0.2001), (-0.6883, 7.756, 0.237), (-0.6386, 7.757, 0.2647), (-0.5844, 7.758, 0.2823), (-0.5279, 7.758, 0.2889), (-0.4711, 7.759, 0.2843), (-0.4163, 7.76, 0.2688), (-0.3656, 7.761, 0.2429), (-0.321, 7.762, 0.2076), (-0.2841, 7.763, 0.1642), (-0.2563, 7.764, 0.1145), (-0.2388, 7.765, 0.06032), (-0.2993, 14.6, -0.1874), (-0.3399, 14.6, -0.2273), (-0.3874, 14.6, -0.2587), (-0.4402, 14.6, -0.2801), (-0.4961, 14.6, -0.2908), (-0.5531, 14.6, -0.2904), (-0.6089, 14.6, -0.2789), (-0.6613, 14.6, -0.2568), (-0.7085, 14.6, -0.2248), (-0.7484, 14.6, -0.1843), (-0.7797, 14.6, -0.1367), (-0.8012, 14.6, -0.08397), (-0.8119, 14.6, -0.02805), (-0.8115, 14.59, 0.02889), (-0.8, 14.59, 0.08466), (-0.7778, 14.59, 0.1371), (-0.7459, 14.59, 0.1842), (-0.7053, 14.59, 0.2242), (-0.6578, 14.59, 0.2555), (-0.605, 14.59, 0.277), (-0.5491, 14.59, 0.2877), (-0.4921, 14.59, 0.2873), (-0.4363, 14.59, 0.2758), (-0.3839, 14.59, 0.2537), (-0.3368, 14.59, 0.2217), (-0.2968, 14.6, 0.1812), (-0.2655, 14.6, 0.1336), (-0.244, 14.6, 0.08086), (-0.2333, 14.6, 0.02494), (-0.2337, 14.6, -0.032), (-0.2452, 14.6, -0.08777), (-0.2674, 14.6, -0.1402), (-0.5345, 25.39, -0.1564), (-0.5853, 25.39, -0.1822), (-0.6401, 25.4, -0.1976), (-0.6969, 25.4, -0.202), (-0.7534, 25.39, -0.1952), (-0.8076, 25.39, -0.1776), (-0.8572, 25.39, -0.1497), (-0.9005, 25.39, -0.1126), (-0.9357, 25.39, -0.06789), (-0.9615, 25.39, -0.01712), (-0.9769, 25.39, 0.0377), (-0.9813, 25.39, 0.09447), (-0.9745, 25.39, 0.151), (-0.9568, 25.39, 0.2051), (-0.929, 25.39, 0.2548), (-0.8919, 25.39, 0.298), (-0.8471, 25.39, 0.3332), (-0.7964, 25.39, 0.359), (-0.7415, 25.38, 0.3744), (-0.6848, 25.38, 0.3788), (-0.6282, 25.39, 0.372), (-0.5741, 25.39, 0.3544), (-0.5244, 25.39, 0.3265), (-0.4812, 25.39, 0.2895), (-0.446, 25.39, 0.2447), (-0.4202, 25.39, 0.1939), (-0.4048, 25.39, 0.1391), (-0.4004, 25.39, 0.08236), (-0.4072, 25.39, 0.02582), (-0.4248, 25.39, -0.02831), (-0.4527, 25.39, -0.07796), (-0.4897, 25.39, -0.1212)], [], [(0, 1, 3, 2), (2, 3, 5, 4), (4, 5, 7, 6), (6, 7, 9, 8), (8, 9, 11, 10), (10, 11, 13, 12), (12, 13, 15, 14), (14, 15, 17, 16), (16, 17, 19, 18), (18, 19, 21, 20), (20, 21, 23, 22), (22, 23, 25, 24), (24, 25, 27, 26), (26, 27, 29, 28), (28, 29, 31, 30), (30, 31, 33, 32), (32, 33, 35, 34), (34, 35, 37, 36), (36, 37, 39, 38), (38, 39, 41, 40), (40, 41, 43, 42), (42, 43, 45, 44), (44, 45, 47, 46), (46, 47, 49, 48), (48, 49, 51, 50), (50, 51, 53, 52), (52, 53, 55, 54), (54, 55, 57, 56), (56, 57, 59, 58), (58, 59, 61, 60), (17, 15, 103, 104), (60, 61, 63, 62), (62, 63, 1, 0), (6, 8, 68, 67), (24, 26, 77, 76), (42, 44, 86, 85), (60, 62, 95, 94), (16, 18, 73, 72), (34, 36, 82, 81), (52, 54, 91, 90), (8, 10, 69, 68), (26, 28, 78, 77), (44, 46, 87, 86), (0, 2, 65, 64), (62, 0, 64, 95), (18, 20, 74, 73), (36, 38, 83, 82), (54, 56, 92, 91), (10, 12, 70, 69), (28, 30, 79, 78), (46, 48, 88, 87), (2, 4, 66, 65), (20, 22, 75, 74), (38, 40, 84, 83), (56, 58, 93, 92), (12, 14, 71, 70), (30, 32, 80, 79), (48, 50, 89, 88), (4, 6, 67, 66), (22, 24, 76, 75), (40, 42, 85, 84), (58, 60, 94, 93), (14, 16, 72, 71), (32, 34, 81, 80), (50, 52, 90, 89), (96, 97, 129, 128), (35, 33, 112, 113), (53, 51, 121, 122), (9, 7, 99, 100), (27, 25, 108, 109), (45, 43, 117, 118), (63, 61, 126, 127), (19, 17, 104, 105), (37, 35, 113, 114), (55, 53, 122, 123), (11, 9, 100, 101), (29, 27, 109, 110), (47, 45, 118, 119), (3, 1, 97, 96), (1, 63, 127, 97), (21, 19, 105, 106), (39, 37, 114, 115), (57, 55, 123, 124), (13, 11, 101, 102), (31, 29, 110, 111), (49, 47, 119, 120), (5, 3, 96, 98), (23, 21, 106, 107), (41, 39, 115, 116), (59, 57, 124, 125), (15, 13, 102, 103), (33, 31, 111, 112), (51, 49, 120, 121), (7, 5, 98, 99), (25, 23, 107, 108), (43, 41, 116, 117), (61, 59, 125, 126), (132, 131, 163, 164), (124, 123, 155, 156), (111, 110, 142, 143), (98, 96, 128, 130), (125, 124, 156, 157), (112, 111, 143, 144), (99, 98, 130, 131), (126, 125, 157, 158), (113, 112, 144, 145), (100, 99, 131, 132), (127, 126, 158, 159), (114, 113, 145, 146), (101, 100, 132, 133), (97, 127, 159, 129), (115, 114, 146, 147), (102, 101, 133, 134), (116, 115, 147, 148), (103, 102, 134, 135), (117, 116, 148, 149), (104, 103, 135, 136), (118, 117, 149, 150), (105, 104, 136, 137), (119, 118, 150, 151), (106, 105, 137, 138), (120, 119, 151, 152), (107, 106, 138, 139), (121, 120, 152, 153), (108, 107, 139, 140), (122, 121, 153, 154), (109, 108, 140, 141), (123, 122, 154, 155), (110, 109, 141, 142), (167, 166, 198, 199), (159, 158, 190, 191), (146, 145, 177, 178), (133, 132, 164, 165), (129, 159, 191, 161), (147, 146, 178, 179), (134, 133, 165, 166), (148, 147, 179, 180), (135, 134, 166, 167), (149, 148, 180, 181), (136, 135, 167, 168), (150, 149, 181, 182), (137, 136, 168, 169), (151, 150, 182, 183), (138, 137, 169, 170), (152, 151, 183, 184), (139, 138, 170, 171), (153, 152, 184, 185), (140, 139, 171, 172), (154, 153, 185, 186), (141, 140, 172, 173), (155, 154, 186, 187), (142, 141, 173, 174), (128, 129, 161, 160), (156, 155, 187, 188), (143, 142, 174, 175), (130, 128, 160, 162), (157, 156, 188, 189), (144, 143, 175, 176), (131, 130, 162, 163), (158, 157, 189, 190), (145, 144, 176, 177), (202, 201, 233, 234), (181, 180, 212, 213), (168, 167, 199, 200), (182, 181, 213, 214), (169, 168, 200, 201), (183, 182, 214, 215), (170, 169, 201, 202), (184, 183, 215, 216), (171, 170, 202, 203), (185, 184, 216, 217), (172, 171, 203, 204), (186, 185, 217, 218), (173, 172, 204, 205), (187, 186, 218, 219), (174, 173, 205, 206), (160, 161, 193, 192), (188, 187, 219, 220), (175, 174, 206, 207), (162, 160, 192, 194), (189, 188, 220, 221), (176, 175, 207, 208), (163, 162, 194, 195), (190, 189, 221, 222), (177, 176, 208, 209), (164, 163, 195, 196), (191, 190, 222, 223), (178, 177, 209, 210), (165, 164, 196, 197), (161, 191, 223, 193), (179, 178, 210, 211), (166, 165, 197, 198), (180, 179, 211, 212), (224, 225, 255, 254, 253, 252, 251, 250, 249, 248, 247, 246, 245, 244, 243, 242, 241, 240, 239, 238, 237, 236, 235, 234, 233, 232, 231, 230, 229, 228, 227, 226), (216, 215, 247, 248), (203, 202, 234, 235), (217, 216, 248, 249), (204, 203, 235, 236), (218, 217, 249, 250), (205, 204, 236, 237), (219, 218, 250, 251), (206, 205, 237, 238), (192, 193, 225, 224), (220, 219, 251, 252), (207, 206, 238, 239), (194, 192, 224, 226), (221, 220, 252, 253), (208, 207, 239, 240), (195, 194, 226, 227), (222, 221, 253, 254), (209, 208, 240, 241), (196, 195, 227, 228), (223, 222, 254, 255), (210, 209, 241, 242), (197, 196, 228, 229), (193, 223, 255, 225), (211, 210, 242, 243), (198, 197, 229, 230), (212, 211, 243, 244), (199, 198, 230, 231), (213, 212, 244, 245), (200, 199, 231, 232), (214, 213, 245, 246), (201, 200, 232, 233), (215, 214, 246, 247), (86, 87, 279, 278), (269, 270, 302, 301), (73, 74, 266, 265), (87, 88, 280, 279), (74, 75, 267, 266), (88, 89, 281, 280), (75, 76, 268, 267), (89, 90, 282, 281), (76, 77, 269, 268), (90, 91, 283, 282), (77, 78, 270, 269), (64, 65, 257, 256), (91, 92, 284, 283), (78, 79, 271, 270), (65, 66, 258, 257), (92, 93, 285, 284), (79, 80, 272, 271), (66, 67, 259, 258), (93, 94, 286, 285), (80, 81, 273, 272), (67, 68, 260, 259), (94, 95, 287, 286), (81, 82, 274, 273), (68, 69, 261, 260), (95, 64, 256, 287), (82, 83, 275, 274), (69, 70, 262, 261), (83, 84, 276, 275), (70, 71, 263, 262), (84, 85, 277, 276), (71, 72, 264, 263), (85, 86, 278, 277), (72, 73, 265, 264), (304, 305, 337, 336), (256, 257, 289, 288), (283, 284, 316, 315), (270, 271, 303, 302), (257, 258, 290, 289), (284, 285, 317, 316), (271, 272, 304, 303), (258, 259, 291, 290), (285, 286, 318, 317), (272, 273, 305, 304), (259, 260, 292, 291), (286, 287, 319, 318), (273, 274, 306, 305), (260, 261, 293, 292), (287, 256, 288, 319), (274, 275, 307, 306), (261, 262, 294, 293), (275, 276, 308, 307), (262, 263, 295, 294), (276, 277, 309, 308), (263, 264, 296, 295), (277, 278, 310, 309), (264, 265, 297, 296), (278, 279, 311, 310), (265, 266, 298, 297), (279, 280, 312, 311), (266, 267, 299, 298), (280, 281, 313, 312), (267, 268, 300, 299), (281, 282, 314, 313), (268, 269, 301, 300), (282, 283, 315, 314), (339, 340, 372, 371), (291, 292, 324, 323), (318, 319, 351, 350), (305, 306, 338, 337), (292, 293, 325, 324), (319, 288, 320, 351), (306, 307, 339, 338), (293, 294, 326, 325), (307, 308, 340, 339), (294, 295, 327, 326), (308, 309, 341, 340), (295, 296, 328, 327), (309, 310, 342, 341), (296, 297, 329, 328), (310, 311, 343, 342), (297, 298, 330, 329), (311, 312, 344, 343), (298, 299, 331, 330), (312, 313, 345, 344), (299, 300, 332, 331), (313, 314, 346, 345), (300, 301, 333, 332), (314, 315, 347, 346), (301, 302, 334, 333), (288, 289, 321, 320), (315, 316, 348, 347), (302, 303, 335, 334), (289, 290, 322, 321), (316, 317, 349, 348), (303, 304, 336, 335), (290, 291, 323, 322), (317, 318, 350, 349), (374, 375, 407, 406), (326, 327, 359, 358), (340, 341, 373, 372), (327, 328, 360, 359), (341, 342, 374, 373), (328, 329, 361, 360), (342, 343, 375, 374), (329, 330, 362, 361), (343, 344, 376, 375), (330, 331, 363, 362), (344, 345, 377, 376), (331, 332, 364, 363), (345, 346, 378, 377), (332, 333, 365, 364), (346, 347, 379, 378), (333, 334, 366, 365), (320, 321, 353, 352), (347, 348, 380, 379), (334, 335, 367, 366), (321, 322, 354, 353), (348, 349, 381, 380), (335, 336, 368, 367), (322, 323, 355, 354), (349, 350, 382, 381), (336, 337, 369, 368), (323, 324, 356, 355), (350, 351, 383, 382), (337, 338, 370, 369), (324, 325, 357, 356), (351, 320, 352, 383), (338, 339, 371, 370), (325, 326, 358, 357), (384, 385, 386, 387, 388, 389, 390, 391, 392, 393, 394, 395, 396, 397, 398, 399, 400, 401, 402, 403, 404, 405, 406, 407, 408, 409, 410, 411, 412, 413, 414, 415), (361, 362, 394, 393), (375, 376, 408, 407), (362, 363, 395, 394), (376, 377, 409, 408), (363, 364, 396, 395), (377, 378, 410, 409), (364, 365, 397, 396), (378, 379, 411, 410), (365, 366, 398, 397), (352, 353, 385, 384), (379, 380, 412, 411), (366, 367, 399, 398), (353, 354, 386, 385), (380, 381, 413, 412), (367, 368, 400, 399), (354, 355, 387, 386), (381, 382, 414, 413), (368, 369, 401, 400), (355, 356, 388, 387), (382, 383, 415, 414), (369, 370, 402, 401), (356, 357, 389, 388), (383, 352, 384, 415), (370, 371, 403, 402), (357, 358, 390, 389), (371, 372, 404, 403), (358, 359, 391, 390), (372, 373, 405, 404), (359, 360, 392, 391), (373, 374, 406, 405), (360, 361, 393, 392)])
me_cylinder_001.use_remesh_preserve_volume = False
me_cylinder_001.use_remesh_preserve_attributes = False
me_cylinder_001.use_mirror_vertex_groups = False
me_cylinder_001.update()
me_cylinder_002 = bpy.data.meshes.new('Cylinder.002')
me_cylinder_002.from_pydata([(-0.5345, 25.39, -0.1564), (-0.5853, 25.39, -0.1822), (-0.6401, 25.4, -0.1976), (-0.6969, 25.4, -0.202), (-0.7534, 25.39, -0.1952), (-0.8076, 25.39, -0.1776), (-0.8572, 25.39, -0.1497), (-0.9005, 25.39, -0.1126), (-0.9357, 25.39, -0.06789), (-0.9615, 25.39, -0.01712), (-0.9769, 25.39, 0.0377), (-0.9813, 25.39, 0.09447), (-0.9745, 25.39, 0.151), (-0.9568, 25.39, 0.2051), (-0.929, 25.39, 0.2548), (-0.8919, 25.39, 0.298), (-0.8471, 25.39, 0.3332), (-0.7964, 25.39, 0.359), (-0.7415, 25.38, 0.3744), (-0.6848, 25.38, 0.3788), (-0.6282, 25.39, 0.372), (-0.5741, 25.39, 0.3544), (-0.5244, 25.39, 0.3265), (-0.4812, 25.39, 0.2895), (-0.446, 25.39, 0.2447), (-0.4202, 25.39, 0.1939), (-0.4048, 25.39, 0.1391), (-0.4004, 25.39, 0.08236), (-0.4072, 25.39, 0.02582), (-0.4248, 25.39, -0.02831), (-0.4527, 25.39, -0.07796), (-0.4897, 25.39, -0.1212), (-0.5345, 125.4, -0.1564), (-0.5853, 125.4, -0.1822), (-0.6401, 125.4, -0.1976), (-0.6969, 125.4, -0.202), (-0.7534, 125.4, -0.1952), (-0.8076, 125.4, -0.1776), (-0.8572, 125.4, -0.1497), (-0.9005, 125.4, -0.1126), (-0.9357, 125.4, -0.06788), (-0.9615, 125.4, -0.01712), (-0.9769, 125.4, 0.0377), (-0.9813, 125.4, 0.09447), (-0.9745, 125.4, 0.151), (-0.9568, 125.4, 0.2051), (-0.929, 125.4, 0.2548), (-0.8919, 125.4, 0.298), (-0.8471, 125.4, 0.3332), (-0.7964, 125.4, 0.359), (-0.7415, 125.4, 0.3744), (-0.6848, 125.4, 0.3788), (-0.6282, 125.4, 0.3721), (-0.5741, 125.4, 0.3544), (-0.5244, 125.4, 0.3265), (-0.4812, 125.4, 0.2895), (-0.446, 125.4, 0.2447), (-0.4202, 125.4, 0.194), (-0.4048, 125.4, 0.1391), (-0.4004, 125.4, 0.08236), (-0.4072, 125.4, 0.02582), (-0.4248, 125.4, -0.02831), (-0.4527, 125.4, -0.07796), (-0.4897, 125.4, -0.1212), (-0.8572, 75.39, -0.1497), (-0.8076, 75.39, -0.1776), (-0.6282, 75.39, 0.3721), (-0.6848, 75.38, 0.3788), (-0.9005, 75.39, -0.1126), (-0.5741, 75.39, 0.3544), (-0.9357, 75.39, -0.06788), (-0.5244, 75.39, 0.3265), (-0.9615, 75.39, -0.01712), (-0.4812, 75.39, 0.2895), (-0.9769, 75.39, 0.0377), (-0.446, 75.39, 0.2447), (-0.9813, 75.39, 0.09447), (-0.4202, 75.39, 0.1939), (-0.9745, 75.39, 0.151), (-0.4048, 75.39, 0.1391), (-0.9568, 75.39, 0.2051), (-0.4004, 75.39, 0.08236), (-0.929, 75.39, 0.2548), (-0.5853, 75.39, -0.1822), (-0.5345, 75.39, -0.1564), (-0.4072, 75.39, 0.02582), (-0.8919, 75.39, 0.298), (-0.6401, 75.4, -0.1976), (-0.4248, 75.39, -0.02831), (-0.8471, 75.39, 0.3332), (-0.6969, 75.4, -0.202), (-0.4527, 75.39, -0.07796), (-0.7964, 75.39, 0.359), (-0.7534, 75.39, -0.1952), (-0.4897, 75.39, -0.1212), (-0.7415, 75.38, 0.3744), (-0.8076, 50.39, -0.1776), (-0.6848, 50.38, 0.3788), (-0.5345, 50.39, -0.1564), (-0.8572, 50.39, -0.1497), (-0.6282, 50.39, 0.372), (-0.9005, 50.39, -0.1126), (-0.5741, 50.39, 0.3544), (-0.9357, 50.39, -0.06789), (-0.5244, 50.39, 0.3265), (-0.9615, 50.39, -0.01712), (-0.4812, 50.39, 0.2895), (-0.9769, 50.39, 0.0377), (-0.446, 50.39, 0.2447), (-0.9813, 50.39, 0.09447), (-0.4202, 50.39, 0.1939), (-0.9745, 50.39, 0.151), (-0.4048, 50.39, 0.1391), (-0.9568, 50.39, 0.2051), (-0.4004, 50.39, 0.08236), (-0.929, 50.39, 0.2548), (-0.5853, 50.39, -0.1822), (-0.4072, 50.39, 0.02582), (-0.8919, 50.39, 0.298), (-0.6401, 50.4, -0.1976), (-0.4248, 50.39, -0.02831), (-0.8471, 50.39, 0.3332), (-0.6969, 50.4, -0.202), (-0.4527, 50.39, -0.07796), (-0.7964, 50.39, 0.359), (-0.7534, 50.39, -0.1952), (-0.4897, 50.39, -0.1212), (-0.7415, 50.38, 0.3744), (-0.8572, 100.4, -0.1497), (-0.6282, 100.4, 0.3721), (-0.9005, 100.4, -0.1126), (-0.5741, 100.4, 0.3544), (-0.9357, 100.4, -0.06788), (-0.5244, 100.4, 0.3265), (-0.9615, 100.4, -0.01712), (-0.4812, 100.4, 0.2895), (-0.9769, 100.4, 0.0377), (-0.446, 100.4, 0.2447), (-0.9813, 100.4, 0.09447), (-0.4202, 100.4, 0.194), (-0.9745, 100.4, 0.151), (-0.4048, 100.4, 0.1391), (-0.9568, 100.4, 0.2051), (-0.4004, 100.4, 0.08236), (-0.929, 100.4, 0.2548), (-0.5853, 100.4, -0.1822), (-0.4072, 100.4, 0.02582), (-0.8919, 100.4, 0.298), (-0.6401, 100.4, -0.1976), (-0.4248, 100.4, -0.02831), (-0.8471, 100.4, 0.3332), (-0.6969, 100.4, -0.202), (-0.4527, 100.4, -0.07796), (-0.7964, 100.4, 0.359), (-0.7534, 100.4, -0.1952), (-0.4897, 100.4, -0.1212), (-0.7415, 100.4, 0.3744), (-0.8076, 100.4, -0.1776), (-0.6848, 100.4, 0.3788), (-0.5345, 100.4, -0.1564), (-0.8572, 112.9, -0.1497), (-0.6282, 112.9, 0.3721), (-0.9005, 112.9, -0.1126), (-0.5741, 112.9, 0.3544), (-0.9357, 112.9, -0.06788), (-0.5244, 112.9, 0.3265), (-0.9615, 112.9, -0.01712), (-0.4812, 112.9, 0.2895), (-0.9769, 112.9, 0.0377), (-0.446, 112.9, 0.2447), (-0.9813, 112.9, 0.09447), (-0.4202, 112.9, 0.194), (-0.9745, 112.9, 0.151), (-0.4048, 112.9, 0.1391), (-0.9568, 112.9, 0.2051), (-0.4004, 112.9, 0.08236), (-0.929, 112.9, 0.2548), (-0.5853, 112.9, -0.1822), (-0.4072, 112.9, 0.02582), (-0.8919, 112.9, 0.298), (-0.6401, 112.9, -0.1976), (-0.4248, 112.9, -0.02831), (-0.8471, 112.9, 0.3332), (-0.6969, 112.9, -0.202), (-0.4527, 112.9, -0.07796), (-0.7964, 112.9, 0.359), (-0.7534, 112.9, -0.1952), (-0.4897, 112.9, -0.1212), (-0.7415, 112.9, 0.3744), (-0.8076, 112.9, -0.1776), (-0.6848, 112.9, 0.3788), (-0.5345, 112.9, -0.1564), (-0.8076, 87.89, -0.1776), (-0.6848, 87.88, 0.3788), (-0.5345, 87.89, -0.1564), (-0.8572, 87.89, -0.1497), (-0.6282, 87.89, 0.3721), (-0.9005, 87.89, -0.1126), (-0.5741, 87.89, 0.3544), (-0.9357, 87.89, -0.06788), (-0.5244, 87.89, 0.3265), (-0.9615, 87.89, -0.01712), (-0.4812, 87.89, 0.2895), (-0.9769, 87.89, 0.0377), (-0.446, 87.89, 0.2447), (-0.9813, 87.89, 0.09447), (-0.4202, 87.89, 0.1939), (-0.9745, 87.89, 0.151), (-0.4048, 87.89, 0.1391), (-0.9568, 87.89, 0.2051), (-0.4004, 87.89, 0.08236), (-0.929, 87.89, 0.2548), (-0.5853, 87.89, -0.1822), (-0.4072, 87.89, 0.02582), (-0.8919, 87.89, 0.298), (-0.6401, 87.9, -0.1976), (-0.4248, 87.89, -0.02831), (-0.8471, 87.89, 0.3332), (-0.6969, 87.9, -0.202), (-0.4527, 87.89, -0.07796), (-0.7964, 87.89, 0.359), (-0.7534, 87.89, -0.1952), (-0.4897, 87.89, -0.1212), (-0.7415, 87.88, 0.3744), (-0.8572, 62.89, -0.1497), (-0.6282, 62.89, 0.372), (-0.9005, 62.89, -0.1126), (-0.5741, 62.89, 0.3544), (-0.9357, 62.89, -0.06789), (-0.5244, 62.89, 0.3265), (-0.9615, 62.89, -0.01712), (-0.4812, 62.89, 0.2895), (-0.9769, 62.89, 0.0377), (-0.446, 62.89, 0.2447), (-0.9813, 62.89, 0.09447), (-0.4202, 62.89, 0.1939), (-0.9745, 62.89, 0.151), (-0.4048, 62.89, 0.1391), (-0.9568, 62.89, 0.2051), (-0.4004, 62.89, 0.08236), (-0.929, 62.89, 0.2548), (-0.5853, 62.89, -0.1822), (-0.4072, 62.89, 0.02582), (-0.8919, 62.89, 0.298), (-0.6401, 62.9, -0.1976), (-0.4248, 62.89, -0.02831), (-0.8471, 62.89, 0.3332), (-0.6969, 62.9, -0.202), (-0.4527, 62.89, -0.07796), (-0.7964, 62.89, 0.359), (-0.7534, 62.89, -0.1952), (-0.4897, 62.89, -0.1212), (-0.7415, 62.88, 0.3744), (-0.8076, 62.89, -0.1776), (-0.6848, 62.88, 0.3788), (-0.5345, 62.89, -0.1564), (-0.8076, 37.89, -0.1776), (-0.6848, 37.88, 0.3788), (-0.5345, 37.89, -0.1564), (-0.8572, 37.89, -0.1497), (-0.6282, 37.89, 0.372), (-0.9005, 37.89, -0.1126), (-0.5741, 37.89, 0.3544), (-0.9357, 37.89, -0.06789), (-0.5244, 37.89, 0.3265), (-0.9615, 37.89, -0.01712), (-0.4812, 37.89, 0.2895), (-0.9769, 37.89, 0.0377), (-0.446, 37.89, 0.2447), (-0.9813, 37.89, 0.09447), (-0.4202, 37.89, 0.1939), (-0.9745, 37.89, 0.151), (-0.4048, 37.89, 0.1391), (-0.9568, 37.89, 0.2051), (-0.4004, 37.89, 0.08236), (-0.929, 37.89, 0.2548), (-0.5853, 37.89, -0.1822), (-0.4072, 37.89, 0.02582), (-0.8919, 37.89, 0.298), (-0.6401, 37.9, -0.1976), (-0.4248, 37.89, -0.02831), (-0.8471, 37.89, 0.3332), (-0.6969, 37.9, -0.202), (-0.4527, 37.89, -0.07796), (-0.7964, 37.89, 0.359), (-0.7534, 37.89, -0.1952), (-0.4897, 37.89, -0.1212), (-0.7415, 37.88, 0.3744)], [], [(0, 31, 30, 29, 28, 27, 26, 25, 24, 23, 22, 21, 20, 19, 18, 17, 16, 15, 14, 13, 12, 11, 10, 9, 8, 7, 6, 5, 4, 3, 2, 1), (32, 33, 34, 35, 36, 37, 38, 39, 40, 41, 42, 43, 44, 45, 46, 47, 48, 49, 50, 51, 52, 53, 54, 55, 56, 57, 58, 59, 60, 61, 62, 63), (189, 160, 38, 37), (190, 161, 52, 51), (160, 162, 39, 38), (161, 163, 53, 52), (162, 164, 40, 39), (163, 165, 54, 53), (164, 166, 41, 40), (165, 167, 55, 54), (166, 168, 42, 41), (167, 169, 56, 55), (168, 170, 43, 42), (169, 171, 57, 56), (170, 172, 44, 43), (171, 173, 58, 57), (172, 174, 45, 44), (173, 175, 59, 58), (174, 176, 46, 45), (191, 177, 33, 32), (175, 178, 60, 59), (176, 179, 47, 46), (177, 180, 34, 33), (178, 181, 61, 60), (179, 182, 48, 47), (180, 183, 35, 34), (181, 184, 62, 61), (182, 185, 49, 48), (183, 186, 36, 35), (184, 187, 63, 62), (185, 188, 50, 49), (186, 189, 37, 36), (187, 191, 32, 63), (188, 190, 51, 50), (252, 254, 67, 95), (251, 255, 84, 94), (250, 253, 65, 93), (249, 252, 95, 92), (248, 251, 94, 91), (247, 250, 93, 90), (246, 249, 92, 89), (245, 248, 91, 88), (244, 247, 90, 87), (243, 246, 89, 86), (242, 245, 88, 85), (241, 244, 87, 83), (240, 243, 86, 82), (239, 242, 85, 81), (255, 241, 83, 84), (238, 240, 82, 80), (237, 239, 81, 79), (236, 238, 80, 78), (235, 237, 79, 77), (234, 236, 78, 76), (233, 235, 77, 75), (232, 234, 76, 74), (231, 233, 75, 73), (230, 232, 74, 72), (229, 231, 73, 71), (228, 230, 72, 70), (227, 229, 71, 69), (226, 228, 70, 68), (225, 227, 69, 66), (224, 226, 68, 64), (254, 225, 66, 67), (253, 224, 64, 65), (256, 259, 99, 96), (257, 260, 100, 97), (259, 261, 101, 99), (260, 262, 102, 100), (261, 263, 103, 101), (262, 264, 104, 102), (263, 265, 105, 103), (264, 266, 106, 104), (265, 267, 107, 105), (266, 268, 108, 106), (267, 269, 109, 107), (268, 270, 110, 108), (269, 271, 111, 109), (270, 272, 112, 110), (271, 273, 113, 111), (272, 274, 114, 112), (273, 275, 115, 113), (258, 276, 116, 98), (274, 277, 117, 114), (275, 278, 118, 115), (276, 279, 119, 116), (277, 280, 120, 117), (278, 281, 121, 118), (279, 282, 122, 119), (280, 283, 123, 120), (281, 284, 124, 121), (282, 285, 125, 122), (283, 286, 126, 123), (284, 287, 127, 124), (285, 256, 96, 125), (286, 258, 98, 126), (287, 257, 97, 127), (223, 193, 158, 156), (222, 194, 159, 155), (221, 192, 157, 154), (220, 223, 156, 153), (219, 222, 155, 152), (218, 221, 154, 151), (217, 220, 153, 150), (216, 219, 152, 149), (215, 218, 151, 148), (214, 217, 150, 147), (213, 216, 149, 146), (212, 215, 148, 145), (211, 214, 147, 144), (210, 213, 146, 143), (194, 212, 145, 159), (209, 211, 144, 142), (208, 210, 143, 141), (207, 209, 142, 140), (206, 208, 141, 139), (205, 207, 140, 138), (204, 206, 139, 137), (203, 205, 138, 136), (202, 204, 137, 135), (201, 203, 136, 134), (200, 202, 135, 133), (199, 201, 134, 132), (198, 200, 133, 131), (197, 199, 132, 130), (196, 198, 131, 129), (195, 197, 130, 128), (193, 196, 129, 158), (192, 195, 128, 157), (156, 158, 190, 188), (155, 159, 191, 187), (154, 157, 189, 186), (153, 156, 188, 185), (152, 155, 187, 184), (151, 154, 186, 183), (150, 153, 185, 182), (149, 152, 184, 181), (148, 151, 183, 180), (147, 150, 182, 179), (146, 149, 181, 178), (145, 148, 180, 177), (144, 147, 179, 176), (143, 146, 178, 175), (159, 145, 177, 191), (142, 144, 176, 174), (141, 143, 175, 173), (140, 142, 174, 172), (139, 141, 173, 171), (138, 140, 172, 170), (137, 139, 171, 169), (136, 138, 170, 168), (135, 137, 169, 167), (134, 136, 168, 166), (133, 135, 167, 165), (132, 134, 166, 164), (131, 133, 165, 163), (130, 132, 164, 162), (129, 131, 163, 161), (128, 130, 162, 160), (158, 129, 161, 190), (157, 128, 160, 189), (65, 64, 195, 192), (67, 66, 196, 193), (64, 68, 197, 195), (66, 69, 198, 196), (68, 70, 199, 197), (69, 71, 200, 198), (70, 72, 201, 199), (71, 73, 202, 200), (72, 74, 203, 201), (73, 75, 204, 202), (74, 76, 205, 203), (75, 77, 206, 204), (76, 78, 207, 205), (77, 79, 208, 206), (78, 80, 209, 207), (79, 81, 210, 208), (80, 82, 211, 209), (84, 83, 212, 194), (81, 85, 213, 210), (82, 86, 214, 211), (83, 87, 215, 212), (85, 88, 216, 213), (86, 89, 217, 214), (87, 90, 218, 215), (88, 91, 219, 216), (89, 92, 220, 217), (90, 93, 221, 218), (91, 94, 222, 219), (92, 95, 223, 220), (93, 65, 192, 221), (94, 84, 194, 222), (95, 67, 193, 223), (96, 99, 224, 253), (97, 100, 225, 254), (99, 101, 226, 224), (100, 102, 227, 225), (101, 103, 228, 226), (102, 104, 229, 227), (103, 105, 230, 228), (104, 106, 231, 229), (105, 107, 232, 230), (106, 108, 233, 231), (107, 109, 234, 232), (108, 110, 235, 233), (109, 111, 236, 234), (110, 112, 237, 235), (111, 113, 238, 236), (112, 114, 239, 237), (113, 115, 240, 238), (98, 116, 241, 255), (114, 117, 242, 239), (115, 118, 243, 240), (116, 119, 244, 241), (117, 120, 245, 242), (118, 121, 246, 243), (119, 122, 247, 244), (120, 123, 248, 245), (121, 124, 249, 246), (122, 125, 250, 247), (123, 126, 251, 248), (124, 127, 252, 249), (125, 96, 253, 250), (126, 98, 255, 251), (127, 97, 254, 252), (18, 19, 257, 287), (31, 0, 258, 286), (4, 5, 256, 285), (17, 18, 287, 284), (30, 31, 286, 283), (3, 4, 285, 282), (16, 17, 284, 281), (29, 30, 283, 280), (2, 3, 282, 279), (15, 16, 281, 278), (28, 29, 280, 277), (1, 2, 279, 276), (14, 15, 278, 275), (27, 28, 277, 274), (0, 1, 276, 258), (13, 14, 275, 273), (26, 27, 274, 272), (12, 13, 273, 271), (25, 26, 272, 270), (11, 12, 271, 269), (24, 25, 270, 268), (10, 11, 269, 267), (23, 24, 268, 266), (9, 10, 267, 265), (22, 23, 266, 264), (8, 9, 265, 263), (21, 22, 264, 262), (7, 8, 263, 261), (20, 21, 262, 260), (6, 7, 261, 259), (19, 20, 260, 257), (5, 6, 259, 256)])
me_cylinder_002.use_remesh_preserve_volume = False
me_cylinder_002.use_remesh_preserve_attributes = False
me_cylinder_002.use_mirror_vertex_groups = False
me_cylinder_002.update()

# ---- objects
ob_cylinder = bpy.data.objects.new('Cylinder', me_cylinder)
ob_cube = bpy.data.objects.new('Cube', me_cube)
ob_cylinder_001 = bpy.data.objects.new('Cylinder.001', me_cylinder_001)
ob_cylinder_002 = bpy.data.objects.new('Cylinder.002', me_cylinder_002)

# ---- transforms, parenting, visibility, modifiers, constraints
ob_cylinder.location = (-0.04495, 0.6321, 5.319)
ob_cylinder.rotation_euler = (-1.571, -0.0, 0.0)
ob_cylinder.lineart.crease_threshold = 0.0
_m = ob_cylinder.modifiers.new('Decimate', 'DECIMATE')
_m.ratio = 0.2
ob_cube.location = (-1.863e-09, -4.19, 5.551)
ob_cube.rotation_euler = (-1.571, -0.0, 0.0)
ob_cube.lock_rotations_4d = False
ob_cube.empty_display_type = 'ARROWS'
ob_cube.lineart.crease_threshold = 0.0
ob_cylinder_001.location = (3.709, 0.6321, 5.319)
ob_cylinder_001.rotation_euler = (-1.571, -0.0, 0.0)
ob_cylinder_001.lineart.crease_threshold = 0.0
_m = ob_cylinder_001.modifiers.new('Decimate', 'DECIMATE')
_m.ratio = 0.2
ob_cylinder_002.location = (-5.007, 0.6321, 43.86)
ob_cylinder_002.rotation_euler = (-1.571, -0.0, 0.0)
ob_cylinder_002.lineart.crease_threshold = 0.0
_m = ob_cylinder_002.modifiers.new('Decimate', 'DECIMATE')
_m.ratio = 0.03333

# ---- collection membership
col_collection_1.objects.link(ob_cylinder)
col_collection_1.objects.link(ob_cube)
col_collection_1.objects.link(ob_cylinder_001)
col_collection_1.objects.link(ob_cylinder_002)

# ---- scene / render settings (as saved in the file)
scene.frame_start = 1; scene.frame_end = 250; scene.frame_set(1)
scene.render.engine = 'BLENDER_EEVEE_NEXT'
scene.render.resolution_percentage = 50
scene.render.dither_intensity = 0.0
scene.cycles.use_denoising = False
scene.cycles.samples = 128
scene.cycles.sampling_pattern = 'TABULATED_SOBOL'
scene.cycles.light_sampling_threshold = 0.0
scene.cycles.use_adaptive_sampling = False
scene.cycles.use_light_tree = False
scene.cycles.blur_glossy = 0.0
scene.cycles.sample_clamp_indirect = 0.0
scene.view_settings.view_transform = 'Standard'
bpy.context.view_layer.update()

# ---- added for rendering (the .blend has no active camera and no usable light): camera, sun
cam_auto = bpy.data.cameras.new('AutoCamera')
cam_auto.lens = 50.0
cam_auto.sensor_width = 36.0
cam_auto.clip_end = 1639.47
ob_auto_camera = bpy.data.objects.new('AutoCamera', cam_auto)
scene.collection.objects.link(ob_auto_camera)
ob_auto_camera.location = (92.6954, -115.419, 43.2014)
ob_auto_camera.rotation_euler = (1.09748, -7.21219e-08, 0.694738)
scene.camera = ob_auto_camera
light_auto_sun = bpy.data.lights.new('AutoSun', 'SUN')
light_auto_sun.energy = 3.0
light_auto_sun.angle = 0.0523599
ob_auto_sun = bpy.data.objects.new('AutoSun', light_auto_sun)
scene.collection.objects.link(ob_auto_sun)
ob_auto_sun.rotation_euler = (0.872665, 0.174533, 0.523599)
bpy.context.view_layer.update()
